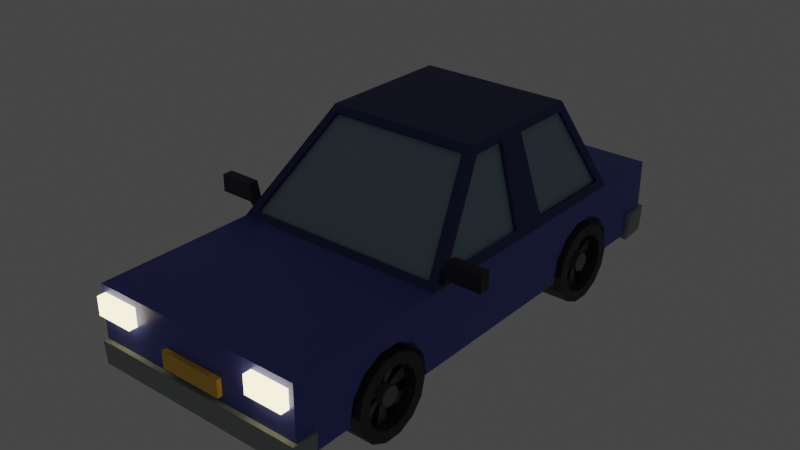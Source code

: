 # Source: car.blend  (saved by Blender 3.3.6; exported with 4.5.12 LTS)
import bpy
from mathutils import Matrix  # noqa: F401  (used for matrix-valued properties, if any)

bpy.ops.wm.read_factory_settings(use_empty=True)
scene = bpy.context.scene
scene.name = 'Scene'

# ---- collections
col_collection = bpy.data.collections.new('Collection'); scene.collection.children.link(col_collection)

# ---- materials (node trees are filled in below, after node groups)
mat_car = bpy.data.materials.new('Car')
mat_car.alpha_threshold = 0.0
mat_car.use_transparent_shadow = False
mat_car.line_color = (0.0, 0.0, 0.0, 1.0)
mat_windows = bpy.data.materials.new('Windows')
mat_windows.surface_render_method = 'BLENDED'
mat_windows.blend_method = 'BLEND'
mat_windows.use_transparent_shadow = False
mat_roof = bpy.data.materials.new('Roof')
mat_roof.use_transparent_shadow = False
mat_bumper = bpy.data.materials.new('Bumper')
mat_bumper.use_transparent_shadow = False
mat_tire_001 = bpy.data.materials.new('Tire.001')
mat_tire_001.use_transparent_shadow = False
mat_wheel = bpy.data.materials.new('wheel')
mat_wheel.use_transparent_shadow = False
mat_tire = bpy.data.materials.new('Tire')
mat_tire.use_transparent_shadow = False
mat_lights = bpy.data.materials.new('Lights')
mat_lights.use_transparent_shadow = False
mat_lights2 = bpy.data.materials.new('lights2')
mat_lights2.use_transparent_shadow = False
mat_mirror = bpy.data.materials.new('mirror')
mat_mirror.use_transparent_shadow = False
mat_plate = bpy.data.materials.new('Plate')
mat_plate.use_transparent_shadow = False

# ---- material node trees
mat_car.use_nodes = True; mat_car.node_tree.nodes.clear()
_N = mat_car.node_tree.nodes; _L = mat_car.node_tree.links
n0 = _N.new('ShaderNodeOutputMaterial'); n0.name = 'Material Output'; n0.location = (300, 300)
n1 = _N.new('ShaderNodeBsdfPrincipled'); n1.name = 'Principled BSDF'; n1.location = (10, 300)
n1.distribution = 'GGX'
n1.subsurface_method = 'BURLEY'
n1.inputs[0].default_value = (0.07773, 0.104, 0.4698, 1.0)
n1.inputs[1].default_value = 0.2105
n1.inputs[2].default_value = 0.4
n1.inputs[3].default_value = 1.45
n1.inputs[24].default_value = 0.04298
n1.inputs[27].default_value = (0.0, 0.0, 0.0, 1.0)
n1.inputs[28].default_value = 1.0
_L.new(n1.outputs[0], n0.inputs[0])
n0.is_active_output = True
mat_windows.use_nodes = True; mat_windows.node_tree.nodes.clear()
_N = mat_windows.node_tree.nodes; _L = mat_windows.node_tree.links
n0 = _N.new('ShaderNodeBsdfPrincipled'); n0.name = 'Principled BSDF'; n0.location = (10, 300)
n0.distribution = 'GGX'
n0.subsurface_method = 'BURLEY'
n0.inputs[0].default_value = (0.279, 0.4029, 0.483, 1.0)
n0.inputs[2].default_value = 0.443
n0.inputs[3].default_value = 1.45
n0.inputs[4].default_value = 0.9912
n0.inputs[24].default_value = 0.06316
n0.inputs[27].default_value = (0.0, 0.0, 0.0, 1.0)
n0.inputs[28].default_value = 1.0
n1 = _N.new('ShaderNodeOutputMaterial'); n1.name = 'Material Output'; n1.location = (300, 300)
_L.new(n0.outputs[0], n1.inputs[0])
n1.is_active_output = True
mat_roof.use_nodes = True; mat_roof.node_tree.nodes.clear()
_N = mat_roof.node_tree.nodes; _L = mat_roof.node_tree.links
n0 = _N.new('ShaderNodeBsdfPrincipled'); n0.name = 'Principled BSDF'; n0.location = (10, 300)
n0.distribution = 'GGX'
n0.subsurface_method = 'BURLEY'
n0.inputs[0].default_value = (0.03234, 0.03986, 0.1788, 1.0)
n0.inputs[3].default_value = 1.45
n0.inputs[27].default_value = (0.0, 0.0, 0.0, 1.0)
n0.inputs[28].default_value = 1.0
n1 = _N.new('ShaderNodeOutputMaterial'); n1.name = 'Material Output'; n1.location = (300, 300)
_L.new(n0.outputs[0], n1.inputs[0])
n1.is_active_output = True
mat_bumper.use_nodes = True; mat_bumper.node_tree.nodes.clear()
_N = mat_bumper.node_tree.nodes; _L = mat_bumper.node_tree.links
n0 = _N.new('ShaderNodeBsdfPrincipled'); n0.name = 'Principled BSDF'; n0.location = (10, 300)
n0.distribution = 'GGX'
n0.subsurface_method = 'BURLEY'
n0.inputs[0].default_value = (0.3275, 0.3572, 0.355, 1.0)
n0.inputs[3].default_value = 1.45
n0.inputs[27].default_value = (0.0, 0.0, 0.0, 1.0)
n0.inputs[28].default_value = 1.0
n1 = _N.new('ShaderNodeOutputMaterial'); n1.name = 'Material Output'; n1.location = (300, 300)
_L.new(n0.outputs[0], n1.inputs[0])
n1.is_active_output = True
mat_tire_001.use_nodes = True; mat_tire_001.node_tree.nodes.clear()
_N = mat_tire_001.node_tree.nodes; _L = mat_tire_001.node_tree.links
n0 = _N.new('ShaderNodeBsdfPrincipled'); n0.name = 'Principled BSDF'; n0.location = (10, 300)
n0.distribution = 'GGX'
n0.subsurface_method = 'BURLEY'
n0.inputs[0].default_value = (0.03434, 0.03434, 0.03689, 1.0)
n0.inputs[3].default_value = 1.45
n0.inputs[27].default_value = (0.0, 0.0, 0.0, 1.0)
n0.inputs[28].default_value = 1.0
n1 = _N.new('ShaderNodeOutputMaterial'); n1.name = 'Material Output'; n1.location = (300, 300)
_L.new(n0.outputs[0], n1.inputs[0])
n1.is_active_output = True
mat_wheel.use_nodes = True; mat_wheel.node_tree.nodes.clear()
_N = mat_wheel.node_tree.nodes; _L = mat_wheel.node_tree.links
n0 = _N.new('ShaderNodeBsdfPrincipled'); n0.name = 'Principled BSDF'; n0.location = (10, 300)
n0.distribution = 'GGX'
n0.subsurface_method = 'BURLEY'
n0.inputs[0].default_value = (0.2086, 0.2086, 0.2086, 1.0)
n0.inputs[1].default_value = 0.4123
n0.inputs[3].default_value = 1.45
n0.inputs[27].default_value = (0.0, 0.0, 0.0, 1.0)
n0.inputs[28].default_value = 1.0
n1 = _N.new('ShaderNodeOutputMaterial'); n1.name = 'Material Output'; n1.location = (300, 300)
_L.new(n0.outputs[0], n1.inputs[0])
n1.is_active_output = True
mat_tire.use_nodes = True; mat_tire.node_tree.nodes.clear()
_N = mat_tire.node_tree.nodes; _L = mat_tire.node_tree.links
n0 = _N.new('ShaderNodeBsdfPrincipled'); n0.name = 'Principled BSDF'; n0.location = (10, 300)
n0.distribution = 'GGX'
n0.subsurface_method = 'BURLEY'
n0.inputs[0].default_value = (0.03434, 0.03434, 0.03689, 1.0)
n0.inputs[3].default_value = 1.45
n0.inputs[27].default_value = (0.0, 0.0, 0.0, 1.0)
n0.inputs[28].default_value = 1.0
n1 = _N.new('ShaderNodeOutputMaterial'); n1.name = 'Material Output'; n1.location = (300, 300)
_L.new(n0.outputs[0], n1.inputs[0])
n1.is_active_output = True
mat_lights.use_nodes = True; mat_lights.node_tree.nodes.clear()
_N = mat_lights.node_tree.nodes; _L = mat_lights.node_tree.links
n0 = _N.new('ShaderNodeOutputMaterial'); n0.name = 'Material Output'; n0.location = (300, 300)
n1 = _N.new('ShaderNodeEmission'); n1.name = 'Emission'; n1.location = (10, 300)
n1.inputs[0].default_value = (1.0, 0.8303, 0.4273, 1.0)
n1.inputs[1].default_value = 4.0
_L.new(n1.outputs[0], n0.inputs[0])
n0.is_active_output = True
mat_lights2.use_nodes = True; mat_lights2.node_tree.nodes.clear()
_N = mat_lights2.node_tree.nodes; _L = mat_lights2.node_tree.links
n0 = _N.new('ShaderNodeBsdfPrincipled'); n0.name = 'Principled BSDF'; n0.location = (10, 300)
n0.distribution = 'GGX'
n0.subsurface_method = 'BURLEY'
n0.inputs[0].default_value = (0.8, 0.1797, 0.03852, 1.0)
n0.inputs[3].default_value = 1.45
n0.inputs[27].default_value = (0.0, 0.0, 0.0, 1.0)
n0.inputs[28].default_value = 1.0
n1 = _N.new('ShaderNodeOutputMaterial'); n1.name = 'Material Output'; n1.location = (300, 300)
_L.new(n0.outputs[0], n1.inputs[0])
n1.is_active_output = True
mat_mirror.use_nodes = True; mat_mirror.node_tree.nodes.clear()
_N = mat_mirror.node_tree.nodes; _L = mat_mirror.node_tree.links
n0 = _N.new('ShaderNodeBsdfPrincipled'); n0.name = 'Principled BSDF'; n0.location = (10, 300)
n0.distribution = 'GGX'
n0.subsurface_method = 'BURLEY'
n0.inputs[0].default_value = (0.02816, 0.02841, 0.05177, 1.0)
n0.inputs[3].default_value = 1.45
n0.inputs[27].default_value = (0.0, 0.0, 0.0, 1.0)
n0.inputs[28].default_value = 1.0
n1 = _N.new('ShaderNodeOutputMaterial'); n1.name = 'Material Output'; n1.location = (300, 300)
_L.new(n0.outputs[0], n1.inputs[0])
n1.is_active_output = True
mat_plate.use_nodes = True; mat_plate.node_tree.nodes.clear()
_N = mat_plate.node_tree.nodes; _L = mat_plate.node_tree.links
n0 = _N.new('ShaderNodeBsdfPrincipled'); n0.name = 'Principled BSDF'; n0.location = (10, 300)
n0.distribution = 'GGX'
n0.subsurface_method = 'BURLEY'
n0.inputs[0].default_value = (1.0, 0.5742, 0.06815, 1.0)
n0.inputs[3].default_value = 1.45
n0.inputs[27].default_value = (0.0, 0.0, 0.0, 1.0)
n0.inputs[28].default_value = 1.0
n1 = _N.new('ShaderNodeOutputMaterial'); n1.name = 'Material Output'; n1.location = (300, 300)
_L.new(n0.outputs[0], n1.inputs[0])
n1.is_active_output = True

# ---- world
world_world = bpy.data.worlds.new('World'); scene.world = world_world
world_world.use_nodes = True; world_world.node_tree.nodes.clear()
_N = world_world.node_tree.nodes; _L = world_world.node_tree.links
n0 = _N.new('ShaderNodeOutputWorld'); n0.name = 'World Output'; n0.location = (300, 300)
n1 = _N.new('ShaderNodeBackground'); n1.name = 'Background'; n1.location = (10, 300)
n1.inputs[0].default_value = (0.05088, 0.05088, 0.05088, 1.0)
_L.new(n1.outputs[0], n0.inputs[0])
n0.is_active_output = True
world_world.color = (0.05088, 0.05088, 0.05088)
world_world.use_sun_shadow = False
world_world.sun_shadow_jitter_overblur = 0.0

# ---- meshes
me_cube = bpy.data.meshes.new('Cube')
me_cube.from_pydata([(0.5683, 2.027, 0.3794), (0.5683, 1.174, 0.3794), (0.5683, 1.216, 0.5645), (0.5683, 1.335, 0.713), (0.5683, 1.506, 0.7953), (0.5683, 1.696, 0.7953), (0.5683, 1.867, 0.713), (0.5683, 1.985, 0.5645), (-0.5683, 2.027, 0.3794), (-0.5683, 1.174, 0.3794), (-0.5683, 1.216, 0.5645), (-0.5683, 1.335, 0.713), (-0.5683, 1.506, 0.7953), (-0.5683, 1.696, 0.7953), (-0.5683, 1.867, 0.713), (-0.5683, 1.985, 0.5645), (0.5683, -0.5827, 0.3794), (0.5683, -1.436, 0.3794), (0.5683, -1.394, 0.5645), (0.5683, -1.275, 0.713), (0.5683, -1.104, 0.7953), (0.5683, -0.9145, 0.7953), (0.5683, -0.7434, 0.713), (0.5683, -0.625, 0.5645), (-0.5683, -0.5827, 0.3794), (-0.5683, -1.436, 0.3794), (-0.5683, -1.394, 0.5645), (-0.5683, -1.275, 0.713), (-0.5683, -1.104, 0.7953), (-0.5683, -0.9145, 0.7953), (-0.5683, -0.7434, 0.713), (-0.5683, -0.625, 0.5645), (1.0, 1.936, 1.008), (1.0, -1.965, 1.008), (-1.0, 1.936, 1.008), (-1.0, -1.965, 1.008), (-1.0, -0.5008, 0.3421), (1.0, -0.5008, 1.008), (-1.0, -0.5008, 1.008), (1.0, -0.5008, 0.3421), (-1.0, -0.5008, 0.3421), (1.0, -0.5008, 1.008), (-1.0, -0.5008, 1.008), (1.0, -0.5008, 0.3421), (-0.9742, -0.3209, 1.082), (-0.9742, 1.82, 1.082), (0.9742, 1.82, 1.082), (0.9742, -0.3209, 1.082), (-0.7364, 0.3516, 1.76), (-0.7364, 1.531, 1.76), (0.7364, 1.531, 1.76), (0.7364, 0.3516, 1.76), (-1.008, 2.65, 0.2978), (1.008, 2.65, 0.2978), (1.0, 2.606, 1.008), (-1.0, 2.606, 1.008), (-1.0, 0.6678, 1.008), (-1.0, 0.8568, 1.008), (1.0, 0.6678, 0.3421), (1.0, 0.8568, 0.3421), (-1.0, 0.8568, 0.3421), (-1.0, 0.6678, 0.3421), (1.0, 0.8568, 1.008), (1.0, 0.6678, 1.008), (-0.9742, 0.5982, 1.082), (-0.9742, 0.9356, 1.082), (0.9742, 0.9356, 1.082), (0.9742, 0.5982, 1.082), (-0.7364, 0.68, 1.76), (-0.7364, 0.9428, 1.76), (0.7364, 0.9428, 1.76), (0.7364, 0.68, 1.76), (-1.0, 0.8568, 1.008), (-0.8995, 1.907, 1.075), (1.0, 0.6678, 1.008), (0.9063, -0.4492, 1.06), (-0.7106, 0.8656, 1.834), (-0.6573, 1.612, 1.766), (0.7106, 0.7674, 1.834), (0.6534, 0.2662, 1.782), (-0.9063, -0.4492, 1.06), (-0.6534, 0.2662, 1.782), (0.6573, 1.612, 1.766), (0.8995, 1.907, 1.075), (-1.0, 0.6678, 1.008), (1.0, 0.8568, 1.008), (-0.7106, 0.7674, 1.834), (0.7106, 0.8656, 1.834), (-1.0, 1.936, 1.008), (1.0, 1.936, 1.008), (-1.0, -0.5008, 1.008), (1.0, -0.5008, 1.008), (-0.7106, 1.583, 1.834), (0.7106, 1.583, 1.834), (-0.7106, 0.3178, 1.834), (0.7106, 0.3178, 1.834), (-0.9409, 0.9356, 1.07), (-0.9409, 1.82, 1.07), (0.9409, 0.5982, 1.07), (0.9409, -0.3209, 1.07), (-0.7031, 0.9428, 1.748), (-0.7031, 1.531, 1.748), (0.7031, 0.68, 1.748), (0.7031, 0.3516, 1.748), (-0.9409, -0.3209, 1.07), (-0.7031, 0.3516, 1.748), (0.7031, 1.531, 1.748), (0.9409, 1.82, 1.07), (-0.9409, 0.5982, 1.07), (0.9409, 0.9356, 1.07), (-0.7031, 0.68, 1.748), (0.7031, 0.9428, 1.748), (-0.8995, 1.875, 1.062), (0.8995, 1.875, 1.062), (-0.9063, -0.4242, 1.035), (0.9063, -0.4242, 1.035), (-0.6573, 1.58, 1.752), (0.6573, 1.58, 1.752), (-0.6534, 0.2913, 1.757), (0.6534, 0.2913, 1.757), (-1.0, -1.779, 0.3421), (1.0, -1.779, 1.008), (-1.0, -1.779, 1.008), (1.0, -1.779, 0.3421), (-1.0, -1.965, 0.525), (1.0, -1.965, 0.525), (-1.0, -1.779, 0.525), (1.0, -1.779, 0.525), (-1.012, -1.783, 0.3018), (-1.004, -1.997, 0.3096), (1.012, -2.005, 0.5216), (1.004, -1.997, 0.3096), (1.012, -1.783, 0.3018), (-1.029, -1.783, 0.5216), (1.029, -1.783, 0.5216), (-1.012, -2.005, 0.5216), (1.0, 2.606, 0.5519), (-1.0, 2.606, 0.5519), (1.0, 0.8568, 0.5519), (1.0, 0.6678, 0.5519), (-1.0, 0.6678, 0.5519), (-1.0, 0.8568, 0.5519), (1.0, 2.389, 0.3421), (1.0, 2.389, 1.008), (-1.0, 2.389, 1.008), (-1.0, 2.389, 0.3421), (-1.0, 2.389, 0.5519), (1.0, 2.389, 0.5519), (1.0, 2.606, 0.5519), (-1.0, 2.606, 0.5519), (1.0, 2.389, 0.3421), (-1.0, 2.389, 0.5519), (1.0, 2.389, 0.5519), (-1.0, 2.389, 0.3421), (1.019, 2.661, 0.5467), (-1.019, 2.661, 0.5467), (1.019, 2.394, 0.2872), (-1.043, 2.394, 0.5467), (1.043, 2.394, 0.5467), (-1.019, 2.394, 0.2872), (1.0, -1.394, 0.5645), (1.0, -1.436, 0.3794), (1.0, -1.428, 0.3421), (0.5683, -1.428, 0.3421), (1.0, -0.625, 0.5645), (1.0, -0.5827, 0.3794), (1.0, -0.5912, 0.3421), (0.5683, -0.5912, 0.3421), (1.0, -1.275, 0.713), (1.0, -1.104, 0.7953), (1.0, -0.7434, 0.713), (1.0, -0.9145, 0.7953), (-1.0, -0.625, 0.5645), (-1.0, -0.5827, 0.3794), (-0.5683, -0.5912, 0.3421), (-1.0, -0.7434, 0.713), (-1.0, -0.5912, 0.3421), (-1.0, -0.9145, 0.7953), (-1.0, -1.104, 0.7953), (-0.5683, -1.428, 0.3421), (-1.0, -1.275, 0.713), (-1.0, -1.428, 0.3421), (-1.0, -1.436, 0.3794), (-1.0, -1.394, 0.5645), (1.0, 1.216, 0.5645), (1.0, 1.213, 0.5519), (1.0, 1.174, 0.3794), (1.0, 1.183, 0.3421), (0.5683, 1.183, 0.3421), (1.0, 1.936, 0.6262), (1.0, 1.985, 0.5645), (1.0, 1.988, 0.5519), (1.0, 2.027, 0.3794), (1.0, 2.019, 0.3421), (0.5683, 2.019, 0.3421), (1.0, 1.335, 0.713), (1.0, 1.506, 0.7953), (1.0, 1.867, 0.713), (1.0, 1.696, 0.7953), (0.5683, 1.936, 0.3421), (-1.0, 1.988, 0.5519), (-1.0, 1.985, 0.5645), (-1.0, 2.027, 0.3794), (-0.5683, 1.936, 0.3421), (-0.5683, 2.019, 0.3421), (-1.0, 1.936, 0.6262), (-1.0, 2.019, 0.3421), (-1.0, 1.867, 0.713), (-1.0, 1.696, 0.7953), (-1.0, 1.506, 0.7953), (-0.5683, 1.183, 0.3421), (-1.0, 1.335, 0.713), (-1.0, 1.183, 0.3421), (-1.0, 1.174, 0.3794), (-1.0, 1.216, 0.5645), (-1.0, 1.213, 0.5519), (0.6191, -0.6417, 0.3794), (1.035, -0.7437, 0.3794), (0.6191, -0.6781, 0.2198), (1.035, -0.77, 0.2641), (0.6191, -0.7801, 0.09187), (1.035, -0.8437, 0.1716), (0.6191, -0.9276, 0.02086), (1.035, -0.9503, 0.1203), (0.6191, -1.091, 0.02086), (1.035, -1.069, 0.1203), (0.6191, -1.239, 0.09187), (1.035, -1.175, 0.1716), (0.6191, -1.341, 0.2198), (1.035, -1.249, 0.2641), (0.6191, -1.377, 0.3794), (1.035, -1.275, 0.3794), (0.6191, -1.341, 0.5389), (1.035, -1.249, 0.4947), (0.6191, -1.239, 0.6669), (1.035, -1.175, 0.5871), (0.6191, -1.091, 0.7379), (1.035, -1.069, 0.6384), (0.6191, -0.9276, 0.7379), (1.035, -0.9503, 0.6384), (0.6191, -0.7801, 0.6669), (1.035, -0.8437, 0.5871), (0.6191, -0.6781, 0.5389), (1.035, -0.77, 0.4947), (1.035, -0.6781, 0.2198), (1.035, -0.6417, 0.3794), (1.035, -0.7801, 0.09187), (1.035, -0.9276, 0.02086), (1.035, -1.091, 0.02086), (1.035, -1.239, 0.09187), (1.035, -1.341, 0.2198), (1.035, -1.377, 0.3794), (1.035, -1.341, 0.5389), (1.035, -1.239, 0.6669), (1.035, -1.091, 0.7379), (1.035, -0.9276, 0.7379), (1.035, -0.7801, 0.6669), (1.035, -0.6781, 0.5389), (0.9299, -0.9317, 0.3419), (0.9299, -0.9231, 0.3794), (0.9299, -0.9556, 0.3119), (0.9299, -0.9902, 0.2953), (0.9299, -1.029, 0.2953), (0.9299, -1.063, 0.3119), (0.9299, -1.087, 0.3419), (0.9299, -1.096, 0.3794), (0.9299, -1.087, 0.4168), (0.9299, -1.063, 0.4468), (0.9299, -1.029, 0.4635), (0.9299, -0.9902, 0.4635), (0.9299, -0.9556, 0.4468), (0.9299, -0.9317, 0.4168), (0.9299, -0.77, 0.2641), (0.9299, -0.7437, 0.3794), (0.9299, -0.8437, 0.1716), (0.9299, -0.9503, 0.1203), (0.9299, -1.069, 0.1203), (0.9299, -1.175, 0.1716), (0.9299, -1.249, 0.2641), (0.9299, -1.275, 0.3794), (0.9299, -1.249, 0.4947), (0.9299, -1.175, 0.5871), (0.9299, -1.069, 0.6384), (0.9299, -0.9503, 0.6384), (0.9299, -0.8437, 0.5871), (0.9299, -0.77, 0.4947), (1.008, -0.9317, 0.3419), (1.008, -0.9231, 0.3794), (1.008, -0.9556, 0.3119), (1.008, -0.9902, 0.2953), (1.008, -1.029, 0.2953), (1.008, -1.063, 0.3119), (1.008, -1.087, 0.3419), (1.008, -1.096, 0.3794), (1.008, -1.087, 0.4168), (1.008, -1.063, 0.4468), (1.008, -1.029, 0.4635), (1.008, -0.9902, 0.4635), (1.008, -0.9556, 0.4468), (1.008, -0.9317, 0.4168), (0.886, -0.77, 0.2641), (0.886, -0.7437, 0.3794), (0.886, -0.9503, 0.1203), (0.886, -0.8437, 0.1716), (0.886, -1.175, 0.1716), (0.886, -1.069, 0.1203), (0.886, -1.275, 0.3794), (0.886, -1.249, 0.2641), (0.886, -1.175, 0.5871), (0.886, -1.249, 0.4947), (0.886, -0.9503, 0.6384), (0.886, -1.069, 0.6384), (0.886, -0.77, 0.4947), (0.886, -0.8437, 0.5871), (0.886, -0.9317, 0.3419), (0.886, -0.9231, 0.3794), (0.886, -0.9902, 0.2953), (0.886, -0.9556, 0.3119), (0.886, -1.063, 0.3119), (0.886, -1.029, 0.2953), (0.886, -1.096, 0.3794), (0.886, -1.087, 0.3419), (0.886, -1.063, 0.4468), (0.886, -1.087, 0.4168), (0.886, -0.9902, 0.4635), (0.886, -1.029, 0.4635), (0.886, -0.9317, 0.4168), (0.886, -0.9556, 0.4468), (-0.6191, -0.6417, 0.3794), (-1.035, -0.7437, 0.3794), (-0.6191, -0.6781, 0.2198), (-1.035, -0.77, 0.2641), (-0.6191, -0.7801, 0.09187), (-1.035, -0.8437, 0.1716), (-0.6191, -0.9276, 0.02086), (-1.035, -0.9503, 0.1203), (-0.6191, -1.091, 0.02086), (-1.035, -1.069, 0.1203), (-0.6191, -1.239, 0.09187), (-1.035, -1.175, 0.1716), (-0.6191, -1.341, 0.2198), (-1.035, -1.249, 0.2641), (-0.6191, -1.377, 0.3794), (-1.035, -1.275, 0.3794), (-0.6191, -1.341, 0.5389), (-1.035, -1.249, 0.4947), (-0.6191, -1.239, 0.6669), (-1.035, -1.175, 0.5871), (-0.6191, -1.091, 0.7379), (-1.035, -1.069, 0.6384), (-0.6191, -0.9276, 0.7379), (-1.035, -0.9503, 0.6384), (-0.6191, -0.7801, 0.6669), (-1.035, -0.8437, 0.5871), (-0.6191, -0.6781, 0.5389), (-1.035, -0.77, 0.4947), (-1.035, -0.6781, 0.2198), (-1.035, -0.6417, 0.3794), (-1.035, -0.7801, 0.09187), (-1.035, -0.9276, 0.02086), (-1.035, -1.091, 0.02086), (-1.035, -1.239, 0.09187), (-1.035, -1.341, 0.2198), (-1.035, -1.377, 0.3794), (-1.035, -1.341, 0.5389), (-1.035, -1.239, 0.6669), (-1.035, -1.091, 0.7379), (-1.035, -0.9276, 0.7379), (-1.035, -0.7801, 0.6669), (-1.035, -0.6781, 0.5389), (-0.9299, -0.9317, 0.3419), (-0.9299, -0.9231, 0.3794), (-0.9299, -0.9556, 0.3119), (-0.9299, -0.9902, 0.2953), (-0.9299, -1.029, 0.2953), (-0.9299, -1.063, 0.3119), (-0.9299, -1.087, 0.3419), (-0.9299, -1.096, 0.3794), (-0.9299, -1.087, 0.4168), (-0.9299, -1.063, 0.4468), (-0.9299, -1.029, 0.4635), (-0.9299, -0.9902, 0.4635), (-0.9299, -0.9556, 0.4468), (-0.9299, -0.9317, 0.4168), (-0.9299, -0.77, 0.2641), (-0.9299, -0.7437, 0.3794), (-0.9299, -0.8437, 0.1716), (-0.9299, -0.9503, 0.1203), (-0.9299, -1.069, 0.1203), (-0.9299, -1.175, 0.1716), (-0.9299, -1.249, 0.2641), (-0.9299, -1.275, 0.3794), (-0.9299, -1.249, 0.4947), (-0.9299, -1.175, 0.5871), (-0.9299, -1.069, 0.6384), (-0.9299, -0.9503, 0.6384), (-0.9299, -0.8437, 0.5871), (-0.9299, -0.77, 0.4947), (-1.008, -0.9317, 0.3419), (-1.008, -0.9231, 0.3794), (-1.008, -0.9556, 0.3119), (-1.008, -0.9902, 0.2953), (-1.008, -1.029, 0.2953), (-1.008, -1.063, 0.3119), (-1.008, -1.087, 0.3419), (-1.008, -1.096, 0.3794), (-1.008, -1.087, 0.4168), (-1.008, -1.063, 0.4468), (-1.008, -1.029, 0.4635), (-1.008, -0.9902, 0.4635), (-1.008, -0.9556, 0.4468), (-1.008, -0.9317, 0.4168), (-0.886, -0.77, 0.2641), (-0.886, -0.7437, 0.3794), (-0.886, -0.9503, 0.1203), (-0.886, -0.8437, 0.1716), (-0.886, -1.175, 0.1716), (-0.886, -1.069, 0.1203), (-0.886, -1.275, 0.3794), (-0.886, -1.249, 0.2641), (-0.886, -1.175, 0.5871), (-0.886, -1.249, 0.4947), (-0.886, -0.9503, 0.6384), (-0.886, -1.069, 0.6384), (-0.886, -0.77, 0.4947), (-0.886, -0.8437, 0.5871), (-0.886, -0.9317, 0.3419), (-0.886, -0.9231, 0.3794), (-0.886, -0.9902, 0.2953), (-0.886, -0.9556, 0.3119), (-0.886, -1.063, 0.3119), (-0.886, -1.029, 0.2953), (-0.886, -1.096, 0.3794), (-0.886, -1.087, 0.3419), (-0.886, -1.063, 0.4468), (-0.886, -1.087, 0.4168), (-0.886, -0.9902, 0.4635), (-0.886, -1.029, 0.4635), (-0.886, -0.9317, 0.4168), (-0.886, -0.9556, 0.4468), (0.6191, 1.969, 0.3794), (1.035, 1.866, 0.3794), (0.6191, 1.932, 0.2198), (1.035, 1.84, 0.2641), (0.6191, 1.83, 0.09187), (1.035, 1.766, 0.1716), (0.6191, 1.683, 0.02086), (1.035, 1.66, 0.1203), (0.6191, 1.519, 0.02086), (1.035, 1.542, 0.1203), (0.6191, 1.372, 0.09187), (1.035, 1.435, 0.1716), (0.6191, 1.269, 0.2198), (1.035, 1.361, 0.2641), (0.6191, 1.233, 0.3794), (1.035, 1.335, 0.3794), (0.6191, 1.269, 0.5389), (1.035, 1.361, 0.4947), (0.6191, 1.372, 0.6669), (1.035, 1.435, 0.5871), (0.6191, 1.519, 0.7379), (1.035, 1.542, 0.6384), (0.6191, 1.683, 0.7379), (1.035, 1.66, 0.6384), (0.6191, 1.83, 0.6669), (1.035, 1.766, 0.5871), (0.6191, 1.932, 0.5389), (1.035, 1.84, 0.4947), (1.035, 1.932, 0.2198), (1.035, 1.969, 0.3794), (1.035, 1.83, 0.09187), (1.035, 1.683, 0.02086), (1.035, 1.519, 0.02086), (1.035, 1.372, 0.09187), (1.035, 1.269, 0.2198), (1.035, 1.233, 0.3794), (1.035, 1.269, 0.5389), (1.035, 1.372, 0.6669), (1.035, 1.519, 0.7379), (1.035, 1.683, 0.7379), (1.035, 1.83, 0.6669), (1.035, 1.932, 0.5389), (0.9299, 1.679, 0.3419), (0.9299, 1.687, 0.3794), (0.9299, 1.655, 0.3119), (0.9299, 1.62, 0.2953), (0.9299, 1.582, 0.2953), (0.9299, 1.547, 0.3119), (0.9299, 1.523, 0.3419), (0.9299, 1.515, 0.3794), (0.9299, 1.523, 0.4168), (0.9299, 1.547, 0.4468), (0.9299, 1.582, 0.4635), (0.9299, 1.62, 0.4635), (0.9299, 1.655, 0.4468), (0.9299, 1.679, 0.4168), (0.9299, 1.84, 0.2641), (0.9299, 1.866, 0.3794), (0.9299, 1.766, 0.1716), (0.9299, 1.66, 0.1203), (0.9299, 1.542, 0.1203), (0.9299, 1.435, 0.1716), (0.9299, 1.361, 0.2641), (0.9299, 1.335, 0.3794), (0.9299, 1.361, 0.4947), (0.9299, 1.435, 0.5871), (0.9299, 1.542, 0.6384), (0.9299, 1.66, 0.6384), (0.9299, 1.766, 0.5871), (0.9299, 1.84, 0.4947), (1.008, 1.679, 0.3419), (1.008, 1.687, 0.3794), (1.008, 1.655, 0.3119), (1.008, 1.62, 0.2953), (1.008, 1.582, 0.2953), (1.008, 1.547, 0.3119), (1.008, 1.523, 0.3419), (1.008, 1.515, 0.3794), (1.008, 1.523, 0.4168), (1.008, 1.547, 0.4468), (1.008, 1.582, 0.4635), (1.008, 1.62, 0.4635), (1.008, 1.655, 0.4468), (1.008, 1.679, 0.4168), (0.886, 1.84, 0.2641), (0.886, 1.866, 0.3794), (0.886, 1.66, 0.1203), (0.886, 1.766, 0.1716), (0.886, 1.435, 0.1716), (0.886, 1.542, 0.1203), (0.886, 1.335, 0.3794), (0.886, 1.361, 0.2641), (0.886, 1.435, 0.5871), (0.886, 1.361, 0.4947), (0.886, 1.66, 0.6384), (0.886, 1.542, 0.6384), (0.886, 1.84, 0.4947), (0.886, 1.766, 0.5871), (0.886, 1.679, 0.3419), (0.886, 1.687, 0.3794), (0.886, 1.62, 0.2953), (0.886, 1.655, 0.3119), (0.886, 1.547, 0.3119), (0.886, 1.582, 0.2953), (0.886, 1.515, 0.3794), (0.886, 1.523, 0.3419), (0.886, 1.547, 0.4468), (0.886, 1.523, 0.4168), (0.886, 1.62, 0.4635), (0.886, 1.582, 0.4635), (0.886, 1.679, 0.4168), (0.886, 1.655, 0.4468), (-0.6191, 1.969, 0.3794), (-1.035, 1.866, 0.3794), (-0.6191, 1.932, 0.2198), (-1.035, 1.84, 0.2641), (-0.6191, 1.83, 0.09187), (-1.035, 1.766, 0.1716), (-0.6191, 1.683, 0.02086), (-1.035, 1.66, 0.1203), (-0.6191, 1.519, 0.02086), (-1.035, 1.542, 0.1203), (-0.6191, 1.372, 0.09187), (-1.035, 1.435, 0.1716), (-0.6191, 1.269, 0.2198), (-1.035, 1.361, 0.2641), (-0.6191, 1.233, 0.3794), (-1.035, 1.335, 0.3794), (-0.6191, 1.269, 0.5389), (-1.035, 1.361, 0.4947), (-0.6191, 1.372, 0.6669), (-1.035, 1.435, 0.5871), (-0.6191, 1.519, 0.7379), (-1.035, 1.542, 0.6384), (-0.6191, 1.683, 0.7379), (-1.035, 1.66, 0.6384), (-0.6191, 1.83, 0.6669), (-1.035, 1.766, 0.5871), (-0.6191, 1.932, 0.5389), (-1.035, 1.84, 0.4947), (-1.035, 1.932, 0.2198), (-1.035, 1.969, 0.3794), (-1.035, 1.83, 0.09187), (-1.035, 1.683, 0.02086), (-1.035, 1.519, 0.02086), (-1.035, 1.372, 0.09187), (-1.035, 1.269, 0.2198), (-1.035, 1.233, 0.3794), (-1.035, 1.269, 0.5389), (-1.035, 1.372, 0.6669), (-1.035, 1.519, 0.7379), (-1.035, 1.683, 0.7379), (-1.035, 1.83, 0.6669), (-1.035, 1.932, 0.5389), (-0.9299, 1.679, 0.3419), (-0.9299, 1.687, 0.3794), (-0.9299, 1.655, 0.3119), (-0.9299, 1.62, 0.2953), (-0.9299, 1.582, 0.2953), (-0.9299, 1.547, 0.3119), (-0.9299, 1.523, 0.3419), (-0.9299, 1.515, 0.3794), (-0.9299, 1.523, 0.4168), (-0.9299, 1.547, 0.4468), (-0.9299, 1.582, 0.4635), (-0.9299, 1.62, 0.4635), (-0.9299, 1.655, 0.4468), (-0.9299, 1.679, 0.4168), (-0.9299, 1.84, 0.2641), (-0.9299, 1.866, 0.3794), (-0.9299, 1.766, 0.1716), (-0.9299, 1.66, 0.1203), (-0.9299, 1.542, 0.1203), (-0.9299, 1.435, 0.1716), (-0.9299, 1.361, 0.2641), (-0.9299, 1.335, 0.3794), (-0.9299, 1.361, 0.4947), (-0.9299, 1.435, 0.5871), (-0.9299, 1.542, 0.6384), (-0.9299, 1.66, 0.6384), (-0.9299, 1.766, 0.5871), (-0.9299, 1.84, 0.4947), (-1.008, 1.679, 0.3419), (-1.008, 1.687, 0.3794), (-1.008, 1.655, 0.3119), (-1.008, 1.62, 0.2953), (-1.008, 1.582, 0.2953), (-1.008, 1.547, 0.3119), (-1.008, 1.523, 0.3419), (-1.008, 1.515, 0.3794), (-1.008, 1.523, 0.4168), (-1.008, 1.547, 0.4468), (-1.008, 1.582, 0.4635), (-1.008, 1.62, 0.4635), (-1.008, 1.655, 0.4468), (-1.008, 1.679, 0.4168), (-0.886, 1.84, 0.2641), (-0.886, 1.866, 0.3794), (-0.886, 1.66, 0.1203), (-0.886, 1.766, 0.1716), (-0.886, 1.435, 0.1716), (-0.886, 1.542, 0.1203), (-0.886, 1.335, 0.3794), (-0.886, 1.361, 0.2641), (-0.886, 1.435, 0.5871), (-0.886, 1.361, 0.4947), (-0.886, 1.66, 0.6384), (-0.886, 1.542, 0.6384), (-0.886, 1.84, 0.4947), (-0.886, 1.766, 0.5871), (-0.886, 1.679, 0.3419), (-0.886, 1.687, 0.3794), (-0.886, 1.62, 0.2953), (-0.886, 1.655, 0.3119), (-0.886, 1.547, 0.3119), (-0.886, 1.582, 0.2953), (-0.886, 1.515, 0.3794), (-0.886, 1.523, 0.3419), (-0.886, 1.547, 0.4468), (-0.886, 1.523, 0.4168), (-0.886, 1.62, 0.4635), (-0.886, 1.582, 0.4635), (-0.886, 1.679, 0.4168), (-0.886, 1.655, 0.4468), (0.6083, -2.042, 0.7821), (0.6083, -2.042, 0.9481), (0.6083, -1.911, 0.7821), (0.6083, -1.911, 0.9481), (0.9551, -2.042, 0.7821), (0.9551, -2.042, 0.9481), (0.9551, -1.911, 0.7821), (0.9551, -1.911, 0.9481), (0.8548, -1.911, 0.7821), (0.8548, -1.911, 0.9481), (0.8548, -2.042, 0.7821), (0.8548, -2.042, 0.9481), (0.9551, -2.042, 0.7821), (0.9551, -2.042, 0.9481), (0.9551, -1.911, 0.7821), (0.9551, -1.911, 0.9481), (0.6083, -2.042, 0.7821), (0.6083, -2.042, 0.9481), (0.6083, -1.911, 0.7821), (0.6083, -1.911, 0.9481), (0.7087, -1.911, 0.7821), (0.7087, -1.911, 0.9481), (0.7087, -2.042, 0.7821), (0.7087, -2.042, 0.9481), (-0.6083, -2.042, 0.7821), (-0.6083, -2.042, 0.9481), (-0.6083, -1.911, 0.7821), (-0.6083, -1.911, 0.9481), (-0.9551, -2.042, 0.7821), (-0.9551, -2.042, 0.9481), (-0.9551, -1.911, 0.7821), (-0.9551, -1.911, 0.9481), (-0.8548, -1.911, 0.7821), (-0.8548, -1.911, 0.9481), (-0.8548, -2.042, 0.7821), (-0.8548, -2.042, 0.9481), (-0.9551, -2.042, 0.7821), (-0.9551, -2.042, 0.9481), (-0.9551, -1.911, 0.7821), (-0.9551, -1.911, 0.9481), (-0.6083, -2.042, 0.7821), (-0.6083, -2.042, 0.9481), (-0.6083, -1.911, 0.7821), (-0.6083, -1.911, 0.9481), (-0.7087, -1.911, 0.7821), (-0.7087, -1.911, 0.9481), (-0.7087, -2.042, 0.7821), (-0.7087, -2.042, 0.9481), (-0.8715, -1.911, 0.7821), (-0.8715, -2.042, 0.9481), (-0.8715, -1.911, 0.9481), (-0.8715, -2.042, 0.7821), (1.036, -0.4097, 1.093), (1.036, -0.4097, 1.252), (1.036, -0.312, 1.093), (1.036, -0.312, 1.252), (1.351, -0.4097, 1.093), (1.351, -0.4097, 1.252), (1.351, -0.312, 1.093), (1.351, -0.312, 1.252), (0.9534, -0.3372, 0.967), (0.9534, -0.3846, 0.967), (0.9534, -0.3846, 1.044), (0.9534, -0.3372, 1.044), (-1.036, -0.4097, 1.093), (-1.036, -0.4097, 1.252), (-1.036, -0.312, 1.093), (-1.036, -0.312, 1.252), (-1.351, -0.4097, 1.093), (-1.351, -0.4097, 1.252), (-1.351, -0.312, 1.093), (-1.351, -0.312, 1.252), (-0.9534, -0.3372, 0.967), (-0.9534, -0.3846, 0.967), (-0.9534, -0.3846, 1.044), (-0.9534, -0.3372, 1.044), (-0.2901, -2.01, 0.5823), (-0.2901, -2.01, 0.7362), (-0.2901, -1.856, 0.5823), (-0.2901, -1.856, 0.7362), (0.2901, -2.01, 0.5823), (0.2901, -2.01, 0.7362), (0.2901, -1.856, 0.5823), (0.2901, -1.856, 0.7362)], [], [(0, 194, 193, 192), (1, 2, 184, 185, 186), (2, 3, 195, 184), (3, 4, 196, 195), (4, 5, 198, 196), (5, 6, 197, 198), (6, 7, 190, 189, 197), (7, 0, 192, 191, 190), (0, 7, 6, 5, 4, 3, 2, 1, 188, 199, 194), (8, 202, 206, 204), (9, 213, 215, 214, 10), (10, 214, 211, 11), (11, 211, 209, 12), (12, 209, 208, 13), (13, 208, 207, 14), (14, 207, 205, 201, 15), (15, 201, 200, 202, 8), (8, 204, 203, 210, 9, 10, 11, 12, 13, 14, 15), (16, 167, 166, 165), (17, 18, 160, 161), (18, 19, 168, 160), (19, 20, 169, 168), (20, 21, 171, 169), (21, 22, 170, 171), (22, 23, 164, 170), (23, 16, 165, 164), (16, 23, 22, 21, 20, 19, 18, 17, 163, 167), (24, 173, 176, 174), (25, 182, 183, 26), (26, 183, 180, 27), (27, 180, 178, 28), (28, 178, 177, 29), (29, 177, 175, 30), (30, 175, 172, 31), (31, 172, 173, 24), (24, 174, 179, 25, 26, 27, 28, 29, 30, 31), (121, 122, 35, 33), (125, 33, 35, 124), (141, 57, 34, 205, 207, 208, 209, 211, 214, 215), (120, 123, 132, 128), (127, 121, 33, 125), (146, 137, 149, 151), (58, 139, 63, 37, 39), (61, 58, 39, 36), (120, 126, 122, 38, 36, 176, 173, 172, 175, 177, 178, 180, 183, 182, 181), (62, 32, 89, 85), (36, 39, 43, 40), (36, 40, 42, 38), (39, 37, 41, 43), (37, 38, 42, 41), (68, 64, 108, 110), (56, 38, 90, 84), (32, 34, 88, 89), (38, 37, 91, 90), (78, 86, 94, 95), (45, 65, 96, 97), (73, 77, 116, 112), (46, 50, 106, 107), (137, 55, 54, 136), (146, 144, 55, 137), (136, 147, 152, 148), (144, 143, 54, 55), (65, 69, 100, 96), (74, 85, 87, 78), (93, 92, 76, 87), (87, 76, 86, 78), (34, 57, 72, 88), (57, 56, 84, 72), (81, 80, 114, 118), (72, 84, 86, 76), (37, 63, 74, 91), (63, 62, 85, 74), (60, 59, 58, 61), (138, 62, 63, 139), (36, 38, 56, 140, 61), (140, 56, 57, 141), (65, 45, 88, 72), (67, 47, 91, 74), (49, 69, 76, 92), (51, 71, 78, 95), (48, 44, 90, 94), (45, 49, 92, 88), (47, 51, 95, 91), (50, 46, 89, 93), (44, 64, 84, 90), (46, 66, 85, 89), (68, 48, 94, 86), (70, 50, 93, 87), (71, 67, 74, 78), (66, 70, 87, 85), (69, 65, 72, 76), (64, 68, 86, 84), (73, 83, 89, 88), (75, 80, 90, 91), (82, 77, 92, 93), (81, 79, 95, 94), (80, 81, 94, 90), (77, 73, 88, 92), (79, 75, 91, 95), (83, 82, 93, 89), (108, 104, 105, 110), (114, 115, 119, 118), (113, 112, 116, 117), (109, 107, 106, 111), (99, 98, 102, 103), (97, 96, 100, 101), (64, 44, 104, 108), (75, 79, 119, 115), (47, 67, 98, 99), (66, 46, 107, 109), (82, 83, 113, 117), (69, 49, 101, 100), (83, 73, 112, 113), (48, 68, 110, 105), (71, 51, 103, 102), (80, 75, 115, 114), (50, 70, 111, 106), (44, 48, 105, 104), (77, 82, 117, 116), (67, 71, 102, 98), (49, 45, 97, 101), (79, 81, 118, 119), (70, 66, 109, 111), (51, 47, 99, 103), (124, 35, 122, 126), (39, 37, 121, 127, 123, 162, 161, 160, 168, 169, 171, 170, 164, 165, 166), (36, 39, 166, 167, 163, 162, 123, 120, 181, 179, 174, 176), (37, 38, 122, 121), (124, 126, 133, 135), (125, 124, 135, 130), (123, 127, 134, 132), (128, 132, 131, 129), (129, 135, 133, 128), (132, 134, 130, 131), (131, 130, 135, 129), (126, 120, 128, 133), (127, 125, 130, 134), (61, 140, 141, 60), (59, 138, 139, 58), (142, 145, 153, 150), (147, 142, 150, 152), (143, 147, 136, 54), (60, 141, 215, 213, 212), (32, 189, 190, 191, 147, 143), (34, 32, 143, 144), (151, 149, 155, 157), (148, 152, 158, 154), (153, 151, 157, 159), (152, 150, 156, 158), (145, 146, 151, 153), (137, 136, 148, 149), (158, 156, 53, 154), (156, 159, 52, 53), (159, 157, 155, 52), (52, 155, 154, 53), (150, 153, 159, 156), (149, 148, 154, 155), (163, 17, 161, 162), (182, 25, 179, 181), (188, 1, 186, 187), (212, 210, 203, 199, 188, 187, 59, 60), (185, 184, 195, 196, 198, 197, 189, 32, 62, 138), (191, 192, 193, 142, 147), (200, 201, 205, 34, 144, 146), (193, 194, 199, 203, 204, 206, 145, 142), (213, 9, 210, 212), (187, 186, 185, 138, 59), (206, 202, 200, 146, 145), (216, 245, 244, 218), (218, 244, 246, 220), (220, 246, 247, 222), (222, 247, 248, 224), (224, 248, 249, 226), (226, 249, 250, 228), (228, 250, 251, 230), (230, 251, 252, 232), (232, 252, 253, 234), (234, 253, 254, 236), (236, 254, 255, 238), (238, 255, 256, 240), (233, 231, 279, 280), (240, 256, 257, 242), (242, 257, 245, 216), (216, 218, 220, 222, 224, 226, 228, 230, 232, 234, 236, 238, 240, 242), (217, 219, 244, 245), (219, 221, 246, 244), (221, 223, 247, 246), (223, 225, 248, 247), (225, 227, 249, 248), (227, 229, 250, 249), (229, 231, 251, 250), (231, 233, 252, 251), (233, 235, 253, 252), (235, 237, 254, 253), (237, 239, 255, 254), (239, 241, 256, 255), (241, 243, 257, 256), (243, 217, 245, 257), (269, 268, 296, 297), (219, 217, 273, 272), (235, 233, 280, 281), (221, 219, 272, 274), (237, 235, 281, 282), (223, 221, 274, 275), (239, 237, 282, 283), (225, 223, 275, 276), (241, 239, 283, 284), (227, 225, 276, 277), (243, 241, 284, 285), (229, 227, 277, 278), (217, 243, 285, 273), (231, 229, 278, 279), (265, 279, 306, 320), (258, 260, 274, 272), (281, 280, 309, 308), (261, 262, 276, 275), (278, 264, 321, 307), (263, 264, 278, 277), (264, 265, 320, 321), (265, 266, 280, 279), (263, 277, 304, 318), (267, 268, 282, 281), (279, 278, 307, 306), (269, 270, 284, 283), (276, 262, 319, 305), (271, 259, 273, 285), (286, 287, 299, 298, 297, 296, 295, 294, 293, 292, 291, 290, 289, 288), (262, 261, 289, 290), (270, 269, 297, 298), (263, 262, 290, 291), (271, 270, 298, 299), (264, 263, 291, 292), (259, 271, 299, 287), (265, 264, 292, 293), (266, 265, 293, 294), (258, 259, 287, 286), (267, 266, 294, 295), (260, 258, 286, 288), (268, 267, 295, 296), (261, 260, 288, 289), (315, 314, 300, 301), (317, 316, 302, 303), (319, 318, 304, 305), (321, 320, 306, 307), (323, 322, 308, 309), (325, 324, 310, 311), (327, 326, 312, 313), (266, 267, 322, 323), (280, 266, 323, 309), (283, 282, 311, 310), (267, 281, 308, 322), (268, 269, 324, 325), (282, 268, 325, 311), (285, 284, 313, 312), (269, 283, 310, 324), (270, 271, 326, 327), (272, 273, 301, 300), (284, 270, 327, 313), (259, 258, 314, 315), (271, 285, 312, 326), (273, 259, 315, 301), (275, 274, 303, 302), (258, 272, 300, 314), (260, 261, 316, 317), (274, 260, 317, 303), (277, 276, 305, 304), (261, 275, 302, 316), (262, 263, 318, 319), (328, 330, 356, 357), (330, 332, 358, 356), (332, 334, 359, 358), (334, 336, 360, 359), (336, 338, 361, 360), (338, 340, 362, 361), (340, 342, 363, 362), (342, 344, 364, 363), (344, 346, 365, 364), (346, 348, 366, 365), (348, 350, 367, 366), (350, 352, 368, 367), (345, 392, 391, 343), (352, 354, 369, 368), (354, 328, 357, 369), (328, 354, 352, 350, 348, 346, 344, 342, 340, 338, 336, 334, 332, 330), (329, 357, 356, 331), (331, 356, 358, 333), (333, 358, 359, 335), (335, 359, 360, 337), (337, 360, 361, 339), (339, 361, 362, 341), (341, 362, 363, 343), (343, 363, 364, 345), (345, 364, 365, 347), (347, 365, 366, 349), (349, 366, 367, 351), (351, 367, 368, 353), (353, 368, 369, 355), (355, 369, 357, 329), (381, 409, 408, 380), (331, 384, 385, 329), (347, 393, 392, 345), (333, 386, 384, 331), (349, 394, 393, 347), (335, 387, 386, 333), (351, 395, 394, 349), (337, 388, 387, 335), (353, 396, 395, 351), (339, 389, 388, 337), (355, 397, 396, 353), (341, 390, 389, 339), (329, 385, 397, 355), (343, 391, 390, 341), (377, 432, 418, 391), (370, 384, 386, 372), (393, 420, 421, 392), (373, 387, 388, 374), (390, 419, 433, 376), (375, 389, 390, 376), (376, 433, 432, 377), (377, 391, 392, 378), (375, 430, 416, 389), (379, 393, 394, 380), (391, 418, 419, 390), (381, 395, 396, 382), (388, 417, 431, 374), (383, 397, 385, 371), (398, 400, 401, 402, 403, 404, 405, 406, 407, 408, 409, 410, 411, 399), (374, 402, 401, 373), (382, 410, 409, 381), (375, 403, 402, 374), (383, 411, 410, 382), (376, 404, 403, 375), (371, 399, 411, 383), (377, 405, 404, 376), (378, 406, 405, 377), (370, 398, 399, 371), (379, 407, 406, 378), (372, 400, 398, 370), (380, 408, 407, 379), (373, 401, 400, 372), (427, 413, 412, 426), (429, 415, 414, 428), (431, 417, 416, 430), (433, 419, 418, 432), (435, 421, 420, 434), (437, 423, 422, 436), (439, 425, 424, 438), (378, 435, 434, 379), (392, 421, 435, 378), (395, 422, 423, 394), (379, 434, 420, 393), (380, 437, 436, 381), (394, 423, 437, 380), (397, 424, 425, 396), (381, 436, 422, 395), (382, 439, 438, 383), (384, 412, 413, 385), (396, 425, 439, 382), (371, 427, 426, 370), (383, 438, 424, 397), (385, 413, 427, 371), (387, 414, 415, 386), (370, 426, 412, 384), (372, 429, 428, 373), (386, 415, 429, 372), (389, 416, 417, 388), (373, 428, 414, 387), (374, 431, 430, 375), (440, 469, 468, 442), (442, 468, 470, 444), (444, 470, 471, 446), (446, 471, 472, 448), (448, 472, 473, 450), (450, 473, 474, 452), (452, 474, 475, 454), (454, 475, 476, 456), (456, 476, 477, 458), (458, 477, 478, 460), (460, 478, 479, 462), (462, 479, 480, 464), (457, 455, 503, 504), (464, 480, 481, 466), (466, 481, 469, 440), (440, 442, 444, 446, 448, 450, 452, 454, 456, 458, 460, 462, 464, 466), (441, 443, 468, 469), (443, 445, 470, 468), (445, 447, 471, 470), (447, 449, 472, 471), (449, 451, 473, 472), (451, 453, 474, 473), (453, 455, 475, 474), (455, 457, 476, 475), (457, 459, 477, 476), (459, 461, 478, 477), (461, 463, 479, 478), (463, 465, 480, 479), (465, 467, 481, 480), (467, 441, 469, 481), (493, 492, 520, 521), (443, 441, 497, 496), (459, 457, 504, 505), (445, 443, 496, 498), (461, 459, 505, 506), (447, 445, 498, 499), (463, 461, 506, 507), (449, 447, 499, 500), (465, 463, 507, 508), (451, 449, 500, 501), (467, 465, 508, 509), (453, 451, 501, 502), (441, 467, 509, 497), (455, 453, 502, 503), (489, 503, 530, 544), (482, 484, 498, 496), (505, 504, 533, 532), (485, 486, 500, 499), (502, 488, 545, 531), (487, 488, 502, 501), (488, 489, 544, 545), (489, 490, 504, 503), (487, 501, 528, 542), (491, 492, 506, 505), (503, 502, 531, 530), (493, 494, 508, 507), (500, 486, 543, 529), (495, 483, 497, 509), (510, 511, 523, 522, 521, 520, 519, 518, 517, 516, 515, 514, 513, 512), (486, 485, 513, 514), (494, 493, 521, 522), (487, 486, 514, 515), (495, 494, 522, 523), (488, 487, 515, 516), (483, 495, 523, 511), (489, 488, 516, 517), (490, 489, 517, 518), (482, 483, 511, 510), (491, 490, 518, 519), (484, 482, 510, 512), (492, 491, 519, 520), (485, 484, 512, 513), (539, 538, 524, 525), (541, 540, 526, 527), (543, 542, 528, 529), (545, 544, 530, 531), (547, 546, 532, 533), (549, 548, 534, 535), (551, 550, 536, 537), (490, 491, 546, 547), (504, 490, 547, 533), (507, 506, 535, 534), (491, 505, 532, 546), (492, 493, 548, 549), (506, 492, 549, 535), (509, 508, 537, 536), (493, 507, 534, 548), (494, 495, 550, 551), (496, 497, 525, 524), (508, 494, 551, 537), (483, 482, 538, 539), (495, 509, 536, 550), (497, 483, 539, 525), (499, 498, 527, 526), (482, 496, 524, 538), (484, 485, 540, 541), (498, 484, 541, 527), (501, 500, 529, 528), (485, 499, 526, 540), (486, 487, 542, 543), (552, 554, 580, 581), (554, 556, 582, 580), (556, 558, 583, 582), (558, 560, 584, 583), (560, 562, 585, 584), (562, 564, 586, 585), (564, 566, 587, 586), (566, 568, 588, 587), (568, 570, 589, 588), (570, 572, 590, 589), (572, 574, 591, 590), (574, 576, 592, 591), (569, 616, 615, 567), (576, 578, 593, 592), (578, 552, 581, 593), (552, 578, 576, 574, 572, 570, 568, 566, 564, 562, 560, 558, 556, 554), (553, 581, 580, 555), (555, 580, 582, 557), (557, 582, 583, 559), (559, 583, 584, 561), (561, 584, 585, 563), (563, 585, 586, 565), (565, 586, 587, 567), (567, 587, 588, 569), (569, 588, 589, 571), (571, 589, 590, 573), (573, 590, 591, 575), (575, 591, 592, 577), (577, 592, 593, 579), (579, 593, 581, 553), (605, 633, 632, 604), (555, 608, 609, 553), (571, 617, 616, 569), (557, 610, 608, 555), (573, 618, 617, 571), (559, 611, 610, 557), (575, 619, 618, 573), (561, 612, 611, 559), (577, 620, 619, 575), (563, 613, 612, 561), (579, 621, 620, 577), (565, 614, 613, 563), (553, 609, 621, 579), (567, 615, 614, 565), (601, 656, 642, 615), (594, 608, 610, 596), (617, 644, 645, 616), (597, 611, 612, 598), (614, 643, 657, 600), (599, 613, 614, 600), (600, 657, 656, 601), (601, 615, 616, 602), (599, 654, 640, 613), (603, 617, 618, 604), (615, 642, 643, 614), (605, 619, 620, 606), (612, 641, 655, 598), (607, 621, 609, 595), (622, 624, 625, 626, 627, 628, 629, 630, 631, 632, 633, 634, 635, 623), (598, 626, 625, 597), (606, 634, 633, 605), (599, 627, 626, 598), (607, 635, 634, 606), (600, 628, 627, 599), (595, 623, 635, 607), (601, 629, 628, 600), (602, 630, 629, 601), (594, 622, 623, 595), (603, 631, 630, 602), (596, 624, 622, 594), (604, 632, 631, 603), (597, 625, 624, 596), (651, 637, 636, 650), (653, 639, 638, 652), (655, 641, 640, 654), (657, 643, 642, 656), (659, 645, 644, 658), (661, 647, 646, 660), (663, 649, 648, 662), (602, 659, 658, 603), (616, 645, 659, 602), (619, 646, 647, 618), (603, 658, 644, 617), (604, 661, 660, 605), (618, 647, 661, 604), (621, 648, 649, 620), (605, 660, 646, 619), (606, 663, 662, 607), (608, 636, 637, 609), (620, 649, 663, 606), (595, 651, 650, 594), (607, 662, 648, 621), (609, 637, 651, 595), (611, 638, 639, 610), (594, 650, 636, 608), (596, 653, 652, 597), (610, 639, 653, 596), (613, 640, 641, 612), (597, 652, 638, 611), (598, 655, 654, 599), (664, 665, 667, 666), (672, 673, 671, 670), (670, 671, 669, 668), (674, 675, 665, 664), (672, 670, 668, 674), (673, 667, 665, 675), (671, 673, 675, 669), (666, 672, 674, 664), (668, 669, 675, 674), (666, 667, 673, 672), (676, 678, 679, 677), (684, 682, 683, 685), (682, 680, 681, 683), (686, 676, 677, 687), (684, 686, 680, 682), (685, 687, 677, 679), (683, 681, 687, 685), (678, 676, 686, 684), (680, 686, 687, 681), (678, 684, 685, 679), (688, 690, 691, 689), (696, 694, 695, 697), (694, 692, 693, 695), (698, 688, 689, 699), (696, 698, 692, 694), (697, 699, 689, 691), (695, 693, 699, 697), (690, 688, 698, 696), (692, 698, 699, 693), (690, 696, 697, 691), (700, 701, 703, 702), (708, 709, 707, 706), (706, 707, 705, 704), (715, 713, 701, 700), (708, 706, 704, 710), (714, 703, 701, 713), (707, 709, 711, 705), (712, 708, 710, 715), (704, 705, 711, 710), (712, 714, 709, 708), (702, 703, 714, 712), (702, 712, 715, 700), (709, 714, 713, 711), (710, 711, 713, 715), (717, 719, 727, 726), (718, 719, 723, 722), (722, 723, 721, 720), (720, 721, 717, 716), (718, 722, 720, 716), (723, 719, 717, 721), (725, 726, 727, 724), (718, 716, 725, 724), (719, 718, 724, 727), (716, 717, 726, 725), (729, 738, 739, 731), (730, 734, 735, 731), (734, 732, 733, 735), (732, 728, 729, 733), (730, 728, 732, 734), (735, 733, 729, 731), (737, 736, 739, 738), (730, 736, 737, 728), (731, 739, 736, 730), (728, 737, 738, 729), (740, 741, 743, 742), (742, 743, 747, 746), (746, 747, 745, 744), (744, 745, 741, 740), (742, 746, 744, 740), (747, 743, 741, 745)])
me_cube.polygons.foreach_set('material_index', [0, 0, 0, 0, 0, 0, 0, 0, 0, 0, 0, 0, 0, 0, 0, 0, 0, 0, 0, 0, 0, 0, 0, 0, 0, 0, 0, 0, 0, 0, 0, 0, 0, 0, 0, 0, 0, 0, 0, 3, 0, 0, 0, 0, 0, 0, 0, 0, 0, 0, 2, 0, 0, 0, 2, 2, 2, 2, 0, 0, 0, 0, 2, 2, 2, 2, 0, 0, 2, 2, 0, 0, 0, 0, 0, 0, 2, 2, 2, 2, 2, 2, 2, 2, 2, 2, 2, 2, 2, 2, 2, 2, 2, 2, 2, 2, 2, 2, 2, 2, 1, 1, 1, 1, 1, 1, 2, 2, 0, 2, 2, 2, 2, 2, 2, 2, 2, 2, 2, 2, 2, 2, 2, 2, 0, 0, 0, 0, 3, 3, 3, 3, 3, 3, 3, 0, 3, 0, 0, 0, 0, 0, 0, 0, 0, 3, 3, 3, 3, 0, 0, 3, 3, 3, 3, 3, 3, 0, 0, 0, 0, 0, 0, 0, 0, 0, 0, 0, 4, 4, 4, 4, 4, 4, 4, 4, 4, 4, 4, 4, 4, 4, 4, 4, 4, 4, 4, 4, 4, 4, 4, 4, 4, 4, 4, 4, 4, 4, 5, 4, 4, 4, 4, 4, 4, 4, 4, 4, 4, 4, 4, 4, 4, 5, 4, 5, 4, 5, 4, 5, 4, 5, 4, 5, 4, 5, 5, 5, 5, 5, 5, 5, 5, 5, 5, 5, 5, 5, 5, 5, 4, 4, 4, 4, 4, 4, 4, 4, 4, 4, 4, 4, 4, 4, 5, 4, 4, 4, 4, 4, 4, 4, 4, 4, 4, 4, 4, 4, 4, 4, 4, 4, 4, 4, 4, 4, 4, 4, 4, 4, 4, 4, 4, 4, 4, 4, 4, 4, 4, 4, 4, 4, 4, 4, 4, 4, 4, 4, 5, 4, 4, 4, 4, 4, 4, 4, 4, 4, 4, 4, 4, 4, 4, 5, 4, 5, 4, 5, 4, 5, 4, 5, 4, 5, 4, 5, 5, 5, 5, 5, 5, 5, 5, 5, 5, 5, 5, 5, 5, 5, 4, 4, 4, 4, 4, 4, 4, 4, 4, 4, 4, 4, 4, 4, 4, 4, 4, 4, 4, 4, 4, 4, 4, 4, 4, 4, 4, 4, 6, 6, 6, 6, 6, 6, 6, 6, 6, 6, 6, 6, 6, 6, 6, 6, 6, 6, 6, 6, 6, 6, 6, 6, 6, 6, 6, 6, 6, 6, 5, 6, 6, 6, 6, 6, 6, 6, 6, 6, 6, 6, 6, 6, 6, 5, 6, 5, 6, 5, 6, 5, 6, 5, 6, 5, 6, 5, 5, 5, 5, 5, 5, 5, 5, 5, 5, 5, 5, 5, 5, 5, 6, 6, 6, 6, 6, 6, 6, 6, 6, 6, 6, 6, 6, 6, 6, 6, 6, 6, 6, 6, 6, 6, 6, 6, 6, 6, 6, 6, 6, 6, 6, 6, 6, 6, 6, 6, 6, 6, 6, 6, 6, 6, 6, 6, 6, 6, 6, 6, 6, 6, 6, 6, 6, 6, 6, 6, 6, 6, 5, 6, 6, 6, 6, 6, 6, 6, 6, 6, 6, 6, 6, 6, 6, 5, 6, 5, 6, 5, 6, 5, 6, 5, 6, 5, 6, 5, 5, 5, 5, 5, 5, 5, 5, 5, 5, 5, 5, 5, 5, 5, 6, 6, 6, 6, 6, 6, 6, 6, 6, 6, 6, 6, 6, 6, 6, 6, 6, 6, 6, 6, 6, 6, 6, 6, 6, 6, 6, 6, 7, 7, 7, 7, 7, 7, 7, 7, 7, 7, 7, 7, 7, 7, 7, 7, 7, 7, 7, 7, 7, 7, 7, 7, 7, 7, 7, 7, 7, 7, 7, 7, 7, 7, 7, 7, 7, 7, 7, 7, 7, 7, 7, 7, 9, 9, 9, 9, 9, 9, 9, 9, 9, 9, 9, 9, 9, 9, 9, 9, 9, 9, 9, 9, 10, 10, 10, 10, 10, 10])
_uv = me_cube.uv_layers.new(name='UVMap')
_uv.uv.foreach_set('vector', [1.0, 0.5, 0.9856, 0.5, 0.9856, 0.7529, 1.0, 0.7529, 0.5, 0.5, 0.4286, 0.5, 0.4286, 0.7529, 0.4334, 0.7529, 0.5, 0.7529, 0.4286, 0.5, 0.3571, 0.5, 0.3571, 0.7529, 0.4286, 0.7529, 0.3571, 0.5, 0.2857, 0.5, 0.2857, 0.7529, 0.3571, 0.7529, 0.2857, 0.5, 0.2143, 0.5, 0.2143, 0.7529, 0.2857, 0.7529, 0.2143, 0.5, 0.1429, 0.5, 0.1429, 0.7529, 0.2143, 0.7529, 0.1429, 0.5, 0.07143, 0.5, 0.07143, 0.7529, 0.1011, 0.7529, 0.1429, 0.7529, 0.07143, 0.5, -1.341e-07, 0.5, -1.341e-07, 0.7529, 0.06656, 0.7529, 0.07143, 0.7529, 0.75, 0.49, 0.6459, 0.4662, 0.5624, 0.3996, 0.516, 0.3034, 0.516, 0.1966, 0.5624, 0.1004, 0.6459, 0.03377, 0.75, 0.01, 0.771, 0.01478, 0.771, 0.4386, 0.771, 0.4852, 1.0, 0.5, 1.0, 0.7529, 0.9856, 0.7529, 0.9856, 0.5, 0.5, 0.5, 0.5, 0.7529, 0.4334, 0.7529, 0.4286, 0.7529, 0.4286, 0.5, 0.4286, 0.5, 0.4286, 0.7529, 0.3571, 0.7529, 0.3571, 0.5, 0.3571, 0.5, 0.3571, 0.7529, 0.2857, 0.7529, 0.2857, 0.5, 0.2857, 0.5, 0.2857, 0.7529, 0.2143, 0.7529, 0.2143, 0.5, 0.2143, 0.5, 0.2143, 0.7529, 0.1429, 0.7529, 0.1429, 0.5, 0.1429, 0.5, 0.1429, 0.7529, 0.1011, 0.7529, 0.07143, 0.7529, 0.07143, 0.5, 0.07143, 0.5, 0.07143, 0.7529, 0.06656, 0.7529, -1.341e-07, 0.7529, -1.341e-07, 0.5, 0.75, 0.49, 0.771, 0.4852, 0.771, 0.4386, 0.771, 0.01478, 0.75, 0.01, 0.6459, 0.03377, 0.5624, 0.1004, 0.516, 0.1966, 0.516, 0.3034, 0.5624, 0.3996, 0.6459, 0.4662, 1.0, 0.5, 0.9856, 0.5, 0.9856, 0.7529, 1.0, 0.7529, 0.5, 0.5, 0.4286, 0.5, 0.4286, 0.7529, 0.5, 0.7529, 0.4286, 0.5, 0.3571, 0.5, 0.3571, 0.7529, 0.4286, 0.7529, 0.3571, 0.5, 0.2857, 0.5, 0.2857, 0.7529, 0.3571, 0.7529, 0.2857, 0.5, 0.2143, 0.5, 0.2143, 0.7529, 0.2857, 0.7529, 0.2143, 0.5, 0.1429, 0.5, 0.1429, 0.7529, 0.2143, 0.7529, 0.1429, 0.5, 0.07143, 0.5, 0.07143, 0.7529, 0.1429, 0.7529, 0.07143, 0.5, -1.341e-07, 0.5, -1.341e-07, 0.7529, 0.07143, 0.7529, 0.75, 0.49, 0.6459, 0.4662, 0.5624, 0.3996, 0.516, 0.3034, 0.516, 0.1966, 0.5624, 0.1004, 0.6459, 0.03377, 0.75, 0.01, 0.771, 0.01478, 0.771, 0.4852, 1.0, 0.5, 1.0, 0.7529, 0.9856, 0.7529, 0.9856, 0.5, 0.5, 0.5, 0.5, 0.7529, 0.4286, 0.7529, 0.4286, 0.5, 0.4286, 0.5, 0.4286, 0.7529, 0.3571, 0.7529, 0.3571, 0.5, 0.3571, 0.5, 0.3571, 0.7529, 0.2857, 0.7529, 0.2857, 0.5, 0.2857, 0.5, 0.2857, 0.7529, 0.2143, 0.7529, 0.2143, 0.5, 0.2143, 0.5, 0.2143, 0.7529, 0.1429, 0.7529, 0.1429, 0.5, 0.1429, 0.5, 0.1429, 0.7529, 0.07143, 0.7529, 0.07143, 0.5, 0.07143, 0.5, 0.07143, 0.7529, -1.341e-07, 0.7529, -1.341e-07, 0.5, 0.75, 0.49, 0.771, 0.4852, 0.771, 0.01478, 0.75, 0.01, 0.6459, 0.03377, 0.5624, 0.1004, 0.516, 0.1966, 0.516, 0.3034, 0.5624, 0.3996, 0.6459, 0.4662, 0.625, 0.7383, 0.875, 0.7383, 0.875, 0.75, 0.625, 0.75, 0.4437, 0.75, 0.625, 0.75, 0.625, 1.0, 0.4437, 1.0, 0.4537, 0.1976, 0.625, 0.1976, 0.625, 0.25, 0.4816, 0.25, 0.5142, 0.2466, 0.5451, 0.2383, 0.5451, 0.2291, 0.5142, 0.2208, 0.4585, 0.215, 0.4537, 0.2149, 0.125, 0.7383, 0.375, 0.7383, 0.375, 0.7383, 0.125, 0.7383, 0.4437, 0.7383, 0.625, 0.7383, 0.625, 0.75, 0.4437, 0.75, 0.4537, 0.25, 0.4537, 0.25, 0.4537, 0.25, 0.4537, 0.25, 0.375, 0.6049, 0.4537, 0.6049, 0.625, 0.6049, 0.625, 0.6573, 0.375, 0.6573, 0.125, 0.6049, 0.375, 0.6049, 0.375, 0.6573, 0.125, 0.6573, 0.375, 0.01175, 0.4437, 0.01175, 0.625, 0.01175, 0.625, 0.09267, 0.375, 0.09267, 0.375, 0.08694, 0.389, 0.08748, 0.4585, 0.0848, 0.5142, 0.07731, 0.5451, 0.06648, 0.5451, 0.05446, 0.5142, 0.04364, 0.4585, 0.03614, 0.389, 0.03347, 0.375, 0.03401, 0.625, 0.5524, 0.625, 0.5, 0.625, 0.5, 0.625, 0.5524, 0.125, 0.6573, 0.375, 0.6573, 0.375, 0.6573, 0.125, 0.6573, 0.375, 0.09267, 0.375, 0.09267, 0.625, 0.09267, 0.625, 0.09267, 0.375, 0.6573, 0.625, 0.6573, 0.625, 0.6573, 0.375, 0.6573, 0.625, 0.6573, 0.875, 0.6573, 0.875, 0.6573, 0.625, 0.6573, 0.625, 0.1371, 0.625, 0.1407, 0.625, 0.1407, 0.625, 0.1371, 0.625, 0.1451, 0.625, 0.09267, 0.625, 0.09267, 0.625, 0.1451, 0.625, 0.5, 0.625, 0.25, 0.625, 0.25, 0.625, 0.5, 0.875, 0.6573, 0.625, 0.6573, 0.625, 0.6573, 0.875, 0.6573, 0.625, 0.6049, 0.875, 0.6049, 0.875, 0.6573, 0.625, 0.6573, 0.625, 0.2457, 0.625, 0.2017, 0.625, 0.2017, 0.625, 0.2457, 0.625, 0.2602, 0.625, 0.2621, 0.625, 0.2621, 0.625, 0.2602, 0.625, 0.5043, 0.625, 0.5054, 0.625, 0.5054, 0.625, 0.5043, 0.4537, 0.25, 0.625, 0.25, 0.625, 0.5, 0.4537, 0.5, 0.4537, 0.25, 0.625, 0.25, 0.625, 0.25, 0.4537, 0.25, 0.4537, 0.5, 0.4537, 0.5, 0.4537, 0.5, 0.4537, 0.5, 0.625, 0.25, 0.625, 0.5, 0.625, 0.5, 0.625, 0.25, 0.625, 0.2017, 0.625, 0.2028, 0.625, 0.2028, 0.625, 0.2017, 0.625, 0.6049, 0.625, 0.5524, 0.625, 0.5524, 0.625, 0.6049, 0.625, 0.5, 0.875, 0.5, 0.875, 0.5524, 0.625, 0.5524, 0.625, 0.5524, 0.875, 0.5524, 0.875, 0.6049, 0.625, 0.6049, 0.625, 0.25, 0.625, 0.1976, 0.625, 0.1976, 0.625, 0.25, 0.625, 0.1976, 0.625, 0.1451, 0.625, 0.1451, 0.625, 0.1976, 0.863, 0.6573, 0.865, 0.6573, 0.865, 0.6573, 0.863, 0.6573, 0.625, 0.1976, 0.625, 0.1451, 0.625, 0.1451, 0.625, 0.1976, 0.625, 0.6573, 0.625, 0.6049, 0.625, 0.6049, 0.625, 0.6573, 0.625, 0.6049, 0.625, 0.5524, 0.625, 0.5524, 0.625, 0.6049, 0.125, 0.5524, 0.375, 0.5524, 0.375, 0.6049, 0.125, 0.6049, 0.4537, 0.5524, 0.625, 0.5524, 0.625, 0.6049, 0.4537, 0.6049, 0.375, 0.09267, 0.625, 0.09267, 0.625, 0.1451, 0.4537, 0.1451, 0.375, 0.1451, 0.4537, 0.1451, 0.625, 0.1451, 0.625, 0.1976, 0.4537, 0.1976, 0.625, 0.2017, 0.625, 0.2457, 0.625, 0.25, 0.625, 0.1976, 0.625, 0.6093, 0.625, 0.6523, 0.625, 0.6573, 0.625, 0.6049, 0.625, 0.2446, 0.625, 0.2028, 0.625, 0.1976, 0.625, 0.25, 0.625, 0.6486, 0.625, 0.6129, 0.625, 0.6049, 0.625, 0.6573, 0.625, 0.1014, 0.625, 0.0977, 0.625, 0.09267, 0.625, 0.09267, 0.625, 0.2457, 0.625, 0.2446, 0.625, 0.25, 0.625, 0.25, 0.625, 0.6523, 0.625, 0.6486, 0.625, 0.6573, 0.625, 0.6573, 0.625, 0.5054, 0.625, 0.5043, 0.625, 0.5, 0.625, 0.5, 0.625, 0.0977, 0.625, 0.1407, 0.625, 0.1451, 0.625, 0.09267, 0.625, 0.5043, 0.625, 0.5483, 0.625, 0.5524, 0.625, 0.5, 0.625, 0.1371, 0.625, 0.1014, 0.625, 0.09267, 0.625, 0.1451, 0.625, 0.5472, 0.625, 0.5054, 0.625, 0.5, 0.625, 0.5524, 0.625, 0.6129, 0.625, 0.6093, 0.625, 0.6049, 0.625, 0.6049, 0.625, 0.5483, 0.625, 0.5472, 0.625, 0.5524, 0.625, 0.5524, 0.625, 0.2028, 0.625, 0.2017, 0.625, 0.1976, 0.625, 0.1976, 0.625, 0.1407, 0.625, 0.1371, 0.625, 0.1451, 0.625, 0.1451, 0.625, 0.2602, 0.625, 0.4898, 0.625, 0.5, 0.625, 0.25, 0.635, 0.6573, 0.865, 0.6573, 0.875, 0.6573, 0.625, 0.6573, 0.625, 0.4879, 0.625, 0.2621, 0.625, 0.25, 0.625, 0.5, 0.863, 0.6573, 0.637, 0.6573, 0.625, 0.6573, 0.875, 0.6573, 0.865, 0.6573, 0.863, 0.6573, 0.875, 0.6573, 0.875, 0.6573, 0.625, 0.2621, 0.625, 0.2602, 0.625, 0.25, 0.625, 0.25, 0.637, 0.6573, 0.635, 0.6573, 0.625, 0.6573, 0.625, 0.6573, 0.625, 0.4898, 0.625, 0.4879, 0.625, 0.5, 0.625, 0.5, 0.625, 0.1407, 0.625, 0.0977, 0.625, 0.1014, 0.625, 0.1371, 0.865, 0.6573, 0.635, 0.6573, 0.637, 0.6573, 0.863, 0.6573, 0.625, 0.4898, 0.625, 0.2602, 0.625, 0.2621, 0.625, 0.4879, 0.625, 0.5483, 0.625, 0.5043, 0.625, 0.5054, 0.625, 0.5472, 0.625, 0.6523, 0.625, 0.6093, 0.625, 0.6129, 0.625, 0.6486, 0.625, 0.2457, 0.625, 0.2017, 0.625, 0.2028, 0.625, 0.2446, 0.625, 0.1407, 0.625, 0.0977, 0.625, 0.0977, 0.625, 0.1407, 0.635, 0.6573, 0.637, 0.6573, 0.637, 0.6573, 0.635, 0.6573, 0.625, 0.6523, 0.625, 0.6093, 0.625, 0.6093, 0.625, 0.6523, 0.625, 0.5483, 0.625, 0.5043, 0.625, 0.5043, 0.625, 0.5483, 0.625, 0.4879, 0.625, 0.4898, 0.625, 0.4898, 0.625, 0.4879, 0.625, 0.2028, 0.625, 0.2446, 0.625, 0.2446, 0.625, 0.2028, 0.625, 0.4898, 0.625, 0.2602, 0.625, 0.2602, 0.625, 0.4898, 0.625, 0.1014, 0.625, 0.1371, 0.625, 0.1371, 0.625, 0.1014, 0.625, 0.6129, 0.625, 0.6486, 0.625, 0.6486, 0.625, 0.6129, 0.865, 0.6573, 0.635, 0.6573, 0.635, 0.6573, 0.865, 0.6573, 0.625, 0.5054, 0.625, 0.5472, 0.625, 0.5472, 0.625, 0.5054, 0.625, 0.0977, 0.625, 0.1014, 0.625, 0.1014, 0.625, 0.0977, 0.625, 0.2621, 0.625, 0.4879, 0.625, 0.4879, 0.625, 0.2621, 0.625, 0.6093, 0.625, 0.6129, 0.625, 0.6129, 0.625, 0.6093, 0.625, 0.2446, 0.625, 0.2457, 0.625, 0.2457, 0.625, 0.2446, 0.637, 0.6573, 0.863, 0.6573, 0.863, 0.6573, 0.637, 0.6573, 0.625, 0.5472, 0.625, 0.5483, 0.625, 0.5483, 0.625, 0.5472, 0.625, 0.6486, 0.625, 0.6523, 0.625, 0.6523, 0.625, 0.6486, 0.4437, 0.0, 0.625, 0.0, 0.625, 0.01175, 0.4437, 0.01175, 0.375, 0.6573, 0.625, 0.6573, 0.625, 0.7383, 0.4437, 0.7383, 0.375, 0.7383, 0.375, 0.716, 0.389, 0.7165, 0.4585, 0.7139, 0.5142, 0.7064, 0.5451, 0.6955, 0.5451, 0.6835, 0.5142, 0.6727, 0.4585, 0.6652, 0.389, 0.6625, 0.375, 0.6631, 0.125, 0.6573, 0.375, 0.6573, 0.375, 0.6631, 0.321, 0.6631, 0.321, 0.716, 0.375, 0.716, 0.375, 0.7383, 0.125, 0.7383, 0.125, 0.716, 0.179, 0.716, 0.179, 0.6631, 0.125, 0.6631, 0.625, 0.6573, 0.875, 0.6573, 0.875, 0.7383, 0.625, 0.7383, 0.4437, 0.0, 0.4437, 0.01175, 0.4437, 0.01175, 0.4437, 0.0, 0.4437, 0.75, 0.4437, 1.0, 0.4437, 1.0, 0.4437, 0.75, 0.375, 0.7383, 0.4437, 0.7383, 0.4437, 0.7383, 0.375, 0.7383, 0.125, 0.7383, 0.375, 0.7383, 0.375, 0.75, 0.125, 0.75, 0.375, 0.0, 0.4437, 0.0, 0.4437, 0.01175, 0.375, 0.01175, 0.375, 0.7383, 0.4437, 0.7383, 0.4437, 0.75, 0.375, 0.75, 0.375, 0.75, 0.4437, 0.75, 0.4437, 1.0, 0.375, 1.0, 0.4437, 0.01175, 0.375, 0.01175, 0.375, 0.01175, 0.4437, 0.01175, 0.4437, 0.7383, 0.4437, 0.75, 0.4437, 0.75, 0.4437, 0.7383, 0.375, 0.1451, 0.4537, 0.1451, 0.4537, 0.1976, 0.375, 0.1976, 0.375, 0.5524, 0.4537, 0.5524, 0.4537, 0.6049, 0.375, 0.6049, 0.375, 0.5, 0.125, 0.5, 0.125, 0.5, 0.375, 0.5, 0.4537, 0.5, 0.375, 0.5, 0.375, 0.5, 0.4537, 0.5, 0.625, 0.5, 0.4537, 0.5, 0.4537, 0.5, 0.625, 0.5, 0.375, 0.1976, 0.4537, 0.1976, 0.4537, 0.2149, 0.389, 0.213, 0.375, 0.2134, 0.625, 0.5, 0.4816, 0.5, 0.4585, 0.5, 0.4537, 0.5, 0.4537, 0.5, 0.625, 0.5, 0.625, 0.25, 0.625, 0.5, 0.625, 0.5, 0.625, 0.25, 0.4537, 0.25, 0.4537, 0.25, 0.4537, 0.25, 0.4537, 0.25, 0.4537, 0.5, 0.4537, 0.5, 0.4537, 0.5, 0.4537, 0.5, 0.375, 0.25, 0.4537, 0.25, 0.4537, 0.25, 0.375, 0.25, 0.4537, 0.5, 0.375, 0.5, 0.375, 0.5, 0.4537, 0.5, 0.375, 0.25, 0.4537, 0.25, 0.4537, 0.25, 0.375, 0.25, 0.4537, 0.25, 0.4537, 0.5, 0.4537, 0.5, 0.4537, 0.25, 0.4537, 0.5, 0.375, 0.5, 0.375, 0.5, 0.4537, 0.5, 0.375, 0.5, 0.125, 0.5, 0.125, 0.5, 0.375, 0.5, 0.375, 0.25, 0.4537, 0.25, 0.4537, 0.25, 0.375, 0.25, 0.375, 0.25, 0.4537, 0.25, 0.4537, 0.5, 0.375, 0.5, 0.375, 0.5, 0.125, 0.5, 0.125, 0.5, 0.375, 0.5, 0.4537, 0.25, 0.4537, 0.5, 0.4537, 0.5, 0.4537, 0.25, 0.5144, 0.5, 0.5, 0.5, 0.5, 0.7529, 0.5144, 0.7529, 0.5, 0.7529, 0.5, 0.5, 0.5144, 0.5, 0.5144, 0.7529, 0.5144, 0.5, 0.5, 0.5, 0.5, 0.7529, 0.5144, 0.7529, 0.125, 0.5366, 0.179, 0.5366, 0.179, 0.5, 0.321, 0.5, 0.321, 0.5366, 0.375, 0.5366, 0.375, 0.5524, 0.125, 0.5524, 0.4537, 0.5351, 0.4585, 0.535, 0.5142, 0.5292, 0.5451, 0.5209, 0.5451, 0.5117, 0.5142, 0.5034, 0.4816, 0.5, 0.625, 0.5, 0.625, 0.5524, 0.4537, 0.5524, 0.4537, 0.5, 0.389, 0.5, 0.375, 0.5, 0.375, 0.5, 0.4537, 0.5, 0.4537, 0.25, 0.4585, 0.25, 0.4816, 0.25, 0.625, 0.25, 0.625, 0.25, 0.4537, 0.25, 0.375, 0.5, 0.321, 0.5, 0.321, 0.5, 0.179, 0.5, 0.179, 0.5, 0.125, 0.5, 0.125, 0.5, 0.375, 0.5, 0.5, 0.7529, 0.5, 0.5, 0.5144, 0.5, 0.5144, 0.7529, 0.375, 0.5366, 0.389, 0.537, 0.4537, 0.5351, 0.4537, 0.5524, 0.375, 0.5524, 0.375, 0.25, 0.389, 0.25, 0.4537, 0.25, 0.4537, 0.25, 0.375, 0.25, 1.0, 0.5, 1.0, 1.0, 0.9286, 1.0, 0.9286, 0.5, 0.9286, 0.5, 0.9286, 1.0, 0.8571, 1.0, 0.8571, 0.5, 0.8571, 0.5, 0.8571, 1.0, 0.7857, 1.0, 0.7857, 0.5, 0.7857, 0.5, 0.7857, 1.0, 0.7143, 1.0, 0.7143, 0.5, 0.7143, 0.5, 0.7143, 1.0, 0.6429, 1.0, 0.6429, 0.5, 0.6429, 0.5, 0.6429, 1.0, 0.5714, 1.0, 0.5714, 0.5, 0.5714, 0.5, 0.5714, 1.0, 0.5, 1.0, 0.5, 0.5, 0.5, 0.5, 0.5, 1.0, 0.4286, 1.0, 0.4286, 0.5, 0.4286, 0.5, 0.4286, 1.0, 0.3571, 1.0, 0.3571, 0.5, 0.3571, 0.5, 0.3571, 1.0, 0.2857, 1.0, 0.2857, 0.5, 0.2857, 0.5, 0.2857, 1.0, 0.2143, 1.0, 0.2143, 0.5, 0.2143, 0.5, 0.2143, 1.0, 0.1429, 1.0, 0.1429, 0.5, 0.1748, 0.09377, 0.25, 0.07659, 0.25, 0.07659, 0.1748, 0.09377, 0.1429, 0.5, 0.1429, 1.0, 0.07143, 1.0, 0.07143, 0.5, 0.07143, 0.5, 0.07143, 1.0, -1.341e-07, 1.0, -1.341e-07, 0.5, 0.75, 0.49, 0.8541, 0.4662, 0.9376, 0.3996, 0.984, 0.3034, 0.984, 0.1966, 0.9376, 0.1004, 0.8541, 0.03377, 0.75, 0.01, 0.6459, 0.03377, 0.5624, 0.1004, 0.516, 0.1966, 0.516, 0.3034, 0.5624, 0.3996, 0.6459, 0.4662, 0.25, 0.4234, 0.3252, 0.4062, 0.3541, 0.4662, 0.25, 0.49, 0.3252, 0.4062, 0.3856, 0.3581, 0.4376, 0.3996, 0.3541, 0.4662, 0.3856, 0.3581, 0.4191, 0.2886, 0.484, 0.3034, 0.4376, 0.3996, 0.4191, 0.2886, 0.4191, 0.2114, 0.484, 0.1966, 0.484, 0.3034, 0.4191, 0.2114, 0.3856, 0.1419, 0.4376, 0.1004, 0.484, 0.1966, 0.3856, 0.1419, 0.3252, 0.09377, 0.3541, 0.03377, 0.4376, 0.1004, 0.3252, 0.09377, 0.25, 0.07659, 0.25, 0.01, 0.3541, 0.03377, 0.25, 0.07659, 0.1748, 0.09377, 0.1459, 0.03377, 0.25, 0.01, 0.1748, 0.09377, 0.1144, 0.1419, 0.06236, 0.1004, 0.1459, 0.03377, 0.1144, 0.1419, 0.08094, 0.2114, 0.01602, 0.1966, 0.06236, 0.1004, 0.08094, 0.2114, 0.08094, 0.2886, 0.01602, 0.3034, 0.01602, 0.1966, 0.08094, 0.2886, 0.1144, 0.3581, 0.06236, 0.3996, 0.01602, 0.3034, 0.1144, 0.3581, 0.1748, 0.4062, 0.1459, 0.4662, 0.06236, 0.3996, 0.1748, 0.4062, 0.25, 0.4234, 0.25, 0.49, 0.1459, 0.4662, 0.1951, 0.2625, 0.1951, 0.2375, 0.1951, 0.2375, 0.1951, 0.2625, 0.3252, 0.4062, 0.25, 0.4234, 0.25, 0.4234, 0.3252, 0.4062, 0.1144, 0.1419, 0.1748, 0.09377, 0.1748, 0.09377, 0.1144, 0.1419, 0.3856, 0.3581, 0.3252, 0.4062, 0.3252, 0.4062, 0.3856, 0.3581, 0.08094, 0.2114, 0.1144, 0.1419, 0.1144, 0.1419, 0.08094, 0.2114, 0.4191, 0.2886, 0.3856, 0.3581, 0.3856, 0.3581, 0.4191, 0.2886, 0.08094, 0.2886, 0.08094, 0.2114, 0.08094, 0.2114, 0.08094, 0.2886, 0.4191, 0.2114, 0.4191, 0.2886, 0.4191, 0.2886, 0.4191, 0.2114, 0.1144, 0.3581, 0.08094, 0.2886, 0.08094, 0.2886, 0.1144, 0.3581, 0.3856, 0.1419, 0.4191, 0.2114, 0.4191, 0.2114, 0.3856, 0.1419, 0.1748, 0.4062, 0.1144, 0.3581, 0.1144, 0.3581, 0.1748, 0.4062, 0.3252, 0.09377, 0.3856, 0.1419, 0.3856, 0.1419, 0.3252, 0.09377, 0.25, 0.4234, 0.1748, 0.4062, 0.1748, 0.4062, 0.25, 0.4234, 0.25, 0.07659, 0.3252, 0.09377, 0.3252, 0.09377, 0.25, 0.07659, 0.25, 0.1937, 0.25, 0.07659, 0.25, 0.07659, 0.25, 0.1937, 0.2744, 0.3007, 0.294, 0.2851, 0.3856, 0.3581, 0.3252, 0.4062, 0.1144, 0.1419, 0.1748, 0.09377, 0.1748, 0.09377, 0.1144, 0.1419, 0.3049, 0.2625, 0.3049, 0.2375, 0.4191, 0.2114, 0.4191, 0.2886, 0.3252, 0.09377, 0.2744, 0.1993, 0.2744, 0.1993, 0.3252, 0.09377, 0.294, 0.2149, 0.2744, 0.1993, 0.3252, 0.09377, 0.3856, 0.1419, 0.2744, 0.1993, 0.25, 0.1937, 0.25, 0.1937, 0.2744, 0.1993, 0.25, 0.1937, 0.2256, 0.1993, 0.1748, 0.09377, 0.25, 0.07659, 0.294, 0.2149, 0.3856, 0.1419, 0.3856, 0.1419, 0.294, 0.2149, 0.206, 0.2149, 0.1951, 0.2375, 0.08094, 0.2114, 0.1144, 0.1419, 0.25, 0.07659, 0.3252, 0.09377, 0.3252, 0.09377, 0.25, 0.07659, 0.1951, 0.2625, 0.206, 0.2851, 0.1144, 0.3581, 0.08094, 0.2886, 0.4191, 0.2114, 0.3049, 0.2375, 0.3049, 0.2375, 0.4191, 0.2114, 0.2256, 0.3007, 0.25, 0.3063, 0.25, 0.4234, 0.1748, 0.4062, 0.2744, 0.3007, 0.25, 0.3063, 0.2256, 0.3007, 0.206, 0.2851, 0.1951, 0.2625, 0.1951, 0.2375, 0.206, 0.2149, 0.2256, 0.1993, 0.25, 0.1937, 0.2744, 0.1993, 0.294, 0.2149, 0.3049, 0.2375, 0.3049, 0.2625, 0.294, 0.2851, 0.3049, 0.2375, 0.3049, 0.2625, 0.3049, 0.2625, 0.3049, 0.2375, 0.206, 0.2851, 0.1951, 0.2625, 0.1951, 0.2625, 0.206, 0.2851, 0.294, 0.2149, 0.3049, 0.2375, 0.3049, 0.2375, 0.294, 0.2149, 0.2256, 0.3007, 0.206, 0.2851, 0.206, 0.2851, 0.2256, 0.3007, 0.2744, 0.1993, 0.294, 0.2149, 0.294, 0.2149, 0.2744, 0.1993, 0.25, 0.3063, 0.2256, 0.3007, 0.2256, 0.3007, 0.25, 0.3063, 0.25, 0.1937, 0.2744, 0.1993, 0.2744, 0.1993, 0.25, 0.1937, 0.2256, 0.1993, 0.25, 0.1937, 0.25, 0.1937, 0.2256, 0.1993, 0.2744, 0.3007, 0.25, 0.3063, 0.25, 0.3063, 0.2744, 0.3007, 0.206, 0.2149, 0.2256, 0.1993, 0.2256, 0.1993, 0.206, 0.2149, 0.294, 0.2851, 0.2744, 0.3007, 0.2744, 0.3007, 0.294, 0.2851, 0.1951, 0.2375, 0.206, 0.2149, 0.206, 0.2149, 0.1951, 0.2375, 0.3049, 0.2625, 0.294, 0.2851, 0.294, 0.2851, 0.3049, 0.2625, 0.25, 0.3063, 0.2744, 0.3007, 0.3252, 0.4062, 0.25, 0.4234, 0.294, 0.2851, 0.3049, 0.2625, 0.4191, 0.2886, 0.3856, 0.3581, 0.3049, 0.2375, 0.294, 0.2149, 0.3856, 0.1419, 0.4191, 0.2114, 0.2744, 0.1993, 0.25, 0.1937, 0.25, 0.07659, 0.3252, 0.09377, 0.2256, 0.1993, 0.206, 0.2149, 0.1144, 0.1419, 0.1748, 0.09377, 0.1951, 0.2375, 0.1951, 0.2625, 0.08094, 0.2886, 0.08094, 0.2114, 0.206, 0.2851, 0.2256, 0.3007, 0.1748, 0.4062, 0.1144, 0.3581, 0.2256, 0.1993, 0.206, 0.2149, 0.206, 0.2149, 0.2256, 0.1993, 0.1748, 0.09377, 0.2256, 0.1993, 0.2256, 0.1993, 0.1748, 0.09377, 0.08094, 0.2886, 0.08094, 0.2114, 0.08094, 0.2114, 0.08094, 0.2886, 0.206, 0.2149, 0.1144, 0.1419, 0.1144, 0.1419, 0.206, 0.2149, 0.1951, 0.2375, 0.1951, 0.2625, 0.1951, 0.2625, 0.1951, 0.2375, 0.08094, 0.2114, 0.1951, 0.2375, 0.1951, 0.2375, 0.08094, 0.2114, 0.1748, 0.4062, 0.1144, 0.3581, 0.1144, 0.3581, 0.1748, 0.4062, 0.1951, 0.2625, 0.08094, 0.2886, 0.08094, 0.2886, 0.1951, 0.2625, 0.206, 0.2851, 0.2256, 0.3007, 0.2256, 0.3007, 0.206, 0.2851, 0.3252, 0.4062, 0.25, 0.4234, 0.25, 0.4234, 0.3252, 0.4062, 0.1144, 0.3581, 0.206, 0.2851, 0.206, 0.2851, 0.1144, 0.3581, 0.25, 0.3063, 0.2744, 0.3007, 0.2744, 0.3007, 0.25, 0.3063, 0.2256, 0.3007, 0.1748, 0.4062, 0.1748, 0.4062, 0.2256, 0.3007, 0.25, 0.4234, 0.25, 0.3063, 0.25, 0.3063, 0.25, 0.4234, 0.4191, 0.2886, 0.3856, 0.3581, 0.3856, 0.3581, 0.4191, 0.2886, 0.2744, 0.3007, 0.3252, 0.4062, 0.3252, 0.4062, 0.2744, 0.3007, 0.294, 0.2851, 0.3049, 0.2625, 0.3049, 0.2625, 0.294, 0.2851, 0.3856, 0.3581, 0.294, 0.2851, 0.294, 0.2851, 0.3856, 0.3581, 0.3856, 0.1419, 0.4191, 0.2114, 0.4191, 0.2114, 0.3856, 0.1419, 0.3049, 0.2625, 0.4191, 0.2886, 0.4191, 0.2886, 0.3049, 0.2625, 0.3049, 0.2375, 0.294, 0.2149, 0.294, 0.2149, 0.3049, 0.2375, 1.0, 0.5, 0.9286, 0.5, 0.9286, 1.0, 1.0, 1.0, 0.9286, 0.5, 0.8571, 0.5, 0.8571, 1.0, 0.9286, 1.0, 0.8571, 0.5, 0.7857, 0.5, 0.7857, 1.0, 0.8571, 1.0, 0.7857, 0.5, 0.7143, 0.5, 0.7143, 1.0, 0.7857, 1.0, 0.7143, 0.5, 0.6429, 0.5, 0.6429, 1.0, 0.7143, 1.0, 0.6429, 0.5, 0.5714, 0.5, 0.5714, 1.0, 0.6429, 1.0, 0.5714, 0.5, 0.5, 0.5, 0.5, 1.0, 0.5714, 1.0, 0.5, 0.5, 0.4286, 0.5, 0.4286, 1.0, 0.5, 1.0, 0.4286, 0.5, 0.3571, 0.5, 0.3571, 1.0, 0.4286, 1.0, 0.3571, 0.5, 0.2857, 0.5, 0.2857, 1.0, 0.3571, 1.0, 0.2857, 0.5, 0.2143, 0.5, 0.2143, 1.0, 0.2857, 1.0, 0.2143, 0.5, 0.1429, 0.5, 0.1429, 1.0, 0.2143, 1.0, 0.1748, 0.09377, 0.1748, 0.09377, 0.25, 0.07659, 0.25, 0.07659, 0.1429, 0.5, 0.07143, 0.5, 0.07143, 1.0, 0.1429, 1.0, 0.07143, 0.5, -1.341e-07, 0.5, -1.341e-07, 1.0, 0.07143, 1.0, 0.75, 0.49, 0.6459, 0.4662, 0.5624, 0.3996, 0.516, 0.3034, 0.516, 0.1966, 0.5624, 0.1004, 0.6459, 0.03377, 0.75, 0.01, 0.8541, 0.03377, 0.9376, 0.1004, 0.984, 0.1966, 0.984, 0.3034, 0.9376, 0.3996, 0.8541, 0.4662, 0.25, 0.4234, 0.25, 0.49, 0.3541, 0.4662, 0.3252, 0.4062, 0.3252, 0.4062, 0.3541, 0.4662, 0.4376, 0.3996, 0.3856, 0.3581, 0.3856, 0.3581, 0.4376, 0.3996, 0.484, 0.3034, 0.4191, 0.2886, 0.4191, 0.2886, 0.484, 0.3034, 0.484, 0.1966, 0.4191, 0.2114, 0.4191, 0.2114, 0.484, 0.1966, 0.4376, 0.1004, 0.3856, 0.1419, 0.3856, 0.1419, 0.4376, 0.1004, 0.3541, 0.03377, 0.3252, 0.09377, 0.3252, 0.09377, 0.3541, 0.03377, 0.25, 0.01, 0.25, 0.07659, 0.25, 0.07659, 0.25, 0.01, 0.1459, 0.03377, 0.1748, 0.09377, 0.1748, 0.09377, 0.1459, 0.03377, 0.06236, 0.1004, 0.1144, 0.1419, 0.1144, 0.1419, 0.06236, 0.1004, 0.01602, 0.1966, 0.08094, 0.2114, 0.08094, 0.2114, 0.01602, 0.1966, 0.01602, 0.3034, 0.08094, 0.2886, 0.08094, 0.2886, 0.01602, 0.3034, 0.06236, 0.3996, 0.1144, 0.3581, 0.1144, 0.3581, 0.06236, 0.3996, 0.1459, 0.4662, 0.1748, 0.4062, 0.1748, 0.4062, 0.1459, 0.4662, 0.25, 0.49, 0.25, 0.4234, 0.1951, 0.2625, 0.1951, 0.2625, 0.1951, 0.2375, 0.1951, 0.2375, 0.3252, 0.4062, 0.3252, 0.4062, 0.25, 0.4234, 0.25, 0.4234, 0.1144, 0.1419, 0.1144, 0.1419, 0.1748, 0.09377, 0.1748, 0.09377, 0.3856, 0.3581, 0.3856, 0.3581, 0.3252, 0.4062, 0.3252, 0.4062, 0.08094, 0.2114, 0.08094, 0.2114, 0.1144, 0.1419, 0.1144, 0.1419, 0.4191, 0.2886, 0.4191, 0.2886, 0.3856, 0.3581, 0.3856, 0.3581, 0.08094, 0.2886, 0.08094, 0.2886, 0.08094, 0.2114, 0.08094, 0.2114, 0.4191, 0.2114, 0.4191, 0.2114, 0.4191, 0.2886, 0.4191, 0.2886, 0.1144, 0.3581, 0.1144, 0.3581, 0.08094, 0.2886, 0.08094, 0.2886, 0.3856, 0.1419, 0.3856, 0.1419, 0.4191, 0.2114, 0.4191, 0.2114, 0.1748, 0.4062, 0.1748, 0.4062, 0.1144, 0.3581, 0.1144, 0.3581, 0.3252, 0.09377, 0.3252, 0.09377, 0.3856, 0.1419, 0.3856, 0.1419, 0.25, 0.4234, 0.25, 0.4234, 0.1748, 0.4062, 0.1748, 0.4062, 0.25, 0.07659, 0.25, 0.07659, 0.3252, 0.09377, 0.3252, 0.09377, 0.25, 0.1937, 0.25, 0.1937, 0.25, 0.07659, 0.25, 0.07659, 0.2744, 0.3007, 0.3252, 0.4062, 0.3856, 0.3581, 0.294, 0.2851, 0.1144, 0.1419, 0.1144, 0.1419, 0.1748, 0.09377, 0.1748, 0.09377, 0.3049, 0.2625, 0.4191, 0.2886, 0.4191, 0.2114, 0.3049, 0.2375, 0.3252, 0.09377, 0.3252, 0.09377, 0.2744, 0.1993, 0.2744, 0.1993, 0.294, 0.2149, 0.3856, 0.1419, 0.3252, 0.09377, 0.2744, 0.1993, 0.2744, 0.1993, 0.2744, 0.1993, 0.25, 0.1937, 0.25, 0.1937, 0.25, 0.1937, 0.25, 0.07659, 0.1748, 0.09377, 0.2256, 0.1993, 0.294, 0.2149, 0.294, 0.2149, 0.3856, 0.1419, 0.3856, 0.1419, 0.206, 0.2149, 0.1144, 0.1419, 0.08094, 0.2114, 0.1951, 0.2375, 0.25, 0.07659, 0.25, 0.07659, 0.3252, 0.09377, 0.3252, 0.09377, 0.1951, 0.2625, 0.08094, 0.2886, 0.1144, 0.3581, 0.206, 0.2851, 0.4191, 0.2114, 0.4191, 0.2114, 0.3049, 0.2375, 0.3049, 0.2375, 0.2256, 0.3007, 0.1748, 0.4062, 0.25, 0.4234, 0.25, 0.3063, 0.2744, 0.3007, 0.294, 0.2851, 0.3049, 0.2625, 0.3049, 0.2375, 0.294, 0.2149, 0.2744, 0.1993, 0.25, 0.1937, 0.2256, 0.1993, 0.206, 0.2149, 0.1951, 0.2375, 0.1951, 0.2625, 0.206, 0.2851, 0.2256, 0.3007, 0.25, 0.3063, 0.3049, 0.2375, 0.3049, 0.2375, 0.3049, 0.2625, 0.3049, 0.2625, 0.206, 0.2851, 0.206, 0.2851, 0.1951, 0.2625, 0.1951, 0.2625, 0.294, 0.2149, 0.294, 0.2149, 0.3049, 0.2375, 0.3049, 0.2375, 0.2256, 0.3007, 0.2256, 0.3007, 0.206, 0.2851, 0.206, 0.2851, 0.2744, 0.1993, 0.2744, 0.1993, 0.294, 0.2149, 0.294, 0.2149, 0.25, 0.3063, 0.25, 0.3063, 0.2256, 0.3007, 0.2256, 0.3007, 0.25, 0.1937, 0.25, 0.1937, 0.2744, 0.1993, 0.2744, 0.1993, 0.2256, 0.1993, 0.2256, 0.1993, 0.25, 0.1937, 0.25, 0.1937, 0.2744, 0.3007, 0.2744, 0.3007, 0.25, 0.3063, 0.25, 0.3063, 0.206, 0.2149, 0.206, 0.2149, 0.2256, 0.1993, 0.2256, 0.1993, 0.294, 0.2851, 0.294, 0.2851, 0.2744, 0.3007, 0.2744, 0.3007, 0.1951, 0.2375, 0.1951, 0.2375, 0.206, 0.2149, 0.206, 0.2149, 0.3049, 0.2625, 0.3049, 0.2625, 0.294, 0.2851, 0.294, 0.2851, 0.25, 0.3063, 0.25, 0.4234, 0.3252, 0.4062, 0.2744, 0.3007, 0.294, 0.2851, 0.3856, 0.3581, 0.4191, 0.2886, 0.3049, 0.2625, 0.3049, 0.2375, 0.4191, 0.2114, 0.3856, 0.1419, 0.294, 0.2149, 0.2744, 0.1993, 0.3252, 0.09377, 0.25, 0.07659, 0.25, 0.1937, 0.2256, 0.1993, 0.1748, 0.09377, 0.1144, 0.1419, 0.206, 0.2149, 0.1951, 0.2375, 0.08094, 0.2114, 0.08094, 0.2886, 0.1951, 0.2625, 0.206, 0.2851, 0.1144, 0.3581, 0.1748, 0.4062, 0.2256, 0.3007, 0.2256, 0.1993, 0.2256, 0.1993, 0.206, 0.2149, 0.206, 0.2149, 0.1748, 0.09377, 0.1748, 0.09377, 0.2256, 0.1993, 0.2256, 0.1993, 0.08094, 0.2886, 0.08094, 0.2886, 0.08094, 0.2114, 0.08094, 0.2114, 0.206, 0.2149, 0.206, 0.2149, 0.1144, 0.1419, 0.1144, 0.1419, 0.1951, 0.2375, 0.1951, 0.2375, 0.1951, 0.2625, 0.1951, 0.2625, 0.08094, 0.2114, 0.08094, 0.2114, 0.1951, 0.2375, 0.1951, 0.2375, 0.1748, 0.4062, 0.1748, 0.4062, 0.1144, 0.3581, 0.1144, 0.3581, 0.1951, 0.2625, 0.1951, 0.2625, 0.08094, 0.2886, 0.08094, 0.2886, 0.206, 0.2851, 0.206, 0.2851, 0.2256, 0.3007, 0.2256, 0.3007, 0.3252, 0.4062, 0.3252, 0.4062, 0.25, 0.4234, 0.25, 0.4234, 0.1144, 0.3581, 0.1144, 0.3581, 0.206, 0.2851, 0.206, 0.2851, 0.25, 0.3063, 0.25, 0.3063, 0.2744, 0.3007, 0.2744, 0.3007, 0.2256, 0.3007, 0.2256, 0.3007, 0.1748, 0.4062, 0.1748, 0.4062, 0.25, 0.4234, 0.25, 0.4234, 0.25, 0.3063, 0.25, 0.3063, 0.4191, 0.2886, 0.4191, 0.2886, 0.3856, 0.3581, 0.3856, 0.3581, 0.2744, 0.3007, 0.2744, 0.3007, 0.3252, 0.4062, 0.3252, 0.4062, 0.294, 0.2851, 0.294, 0.2851, 0.3049, 0.2625, 0.3049, 0.2625, 0.3856, 0.3581, 0.3856, 0.3581, 0.294, 0.2851, 0.294, 0.2851, 0.3856, 0.1419, 0.3856, 0.1419, 0.4191, 0.2114, 0.4191, 0.2114, 0.3049, 0.2625, 0.3049, 0.2625, 0.4191, 0.2886, 0.4191, 0.2886, 0.3049, 0.2375, 0.3049, 0.2375, 0.294, 0.2149, 0.294, 0.2149, 1.0, 0.5, 1.0, 1.0, 0.9286, 1.0, 0.9286, 0.5, 0.9286, 0.5, 0.9286, 1.0, 0.8571, 1.0, 0.8571, 0.5, 0.8571, 0.5, 0.8571, 1.0, 0.7857, 1.0, 0.7857, 0.5, 0.7857, 0.5, 0.7857, 1.0, 0.7143, 1.0, 0.7143, 0.5, 0.7143, 0.5, 0.7143, 1.0, 0.6429, 1.0, 0.6429, 0.5, 0.6429, 0.5, 0.6429, 1.0, 0.5714, 1.0, 0.5714, 0.5, 0.5714, 0.5, 0.5714, 1.0, 0.5, 1.0, 0.5, 0.5, 0.5, 0.5, 0.5, 1.0, 0.4286, 1.0, 0.4286, 0.5, 0.4286, 0.5, 0.4286, 1.0, 0.3571, 1.0, 0.3571, 0.5, 0.3571, 0.5, 0.3571, 1.0, 0.2857, 1.0, 0.2857, 0.5, 0.2857, 0.5, 0.2857, 1.0, 0.2143, 1.0, 0.2143, 0.5, 0.2143, 0.5, 0.2143, 1.0, 0.1429, 1.0, 0.1429, 0.5, 0.1748, 0.09377, 0.25, 0.07659, 0.25, 0.07659, 0.1748, 0.09377, 0.1429, 0.5, 0.1429, 1.0, 0.07143, 1.0, 0.07143, 0.5, 0.07143, 0.5, 0.07143, 1.0, -1.341e-07, 1.0, -1.341e-07, 0.5, 0.75, 0.49, 0.8541, 0.4662, 0.9376, 0.3996, 0.984, 0.3034, 0.984, 0.1966, 0.9376, 0.1004, 0.8541, 0.03377, 0.75, 0.01, 0.6459, 0.03377, 0.5624, 0.1004, 0.516, 0.1966, 0.516, 0.3034, 0.5624, 0.3996, 0.6459, 0.4662, 0.25, 0.4234, 0.3252, 0.4062, 0.3541, 0.4662, 0.25, 0.49, 0.3252, 0.4062, 0.3856, 0.3581, 0.4376, 0.3996, 0.3541, 0.4662, 0.3856, 0.3581, 0.4191, 0.2886, 0.484, 0.3034, 0.4376, 0.3996, 0.4191, 0.2886, 0.4191, 0.2114, 0.484, 0.1966, 0.484, 0.3034, 0.4191, 0.2114, 0.3856, 0.1419, 0.4376, 0.1004, 0.484, 0.1966, 0.3856, 0.1419, 0.3252, 0.09377, 0.3541, 0.03377, 0.4376, 0.1004, 0.3252, 0.09377, 0.25, 0.07659, 0.25, 0.01, 0.3541, 0.03377, 0.25, 0.07659, 0.1748, 0.09377, 0.1459, 0.03377, 0.25, 0.01, 0.1748, 0.09377, 0.1144, 0.1419, 0.06236, 0.1004, 0.1459, 0.03377, 0.1144, 0.1419, 0.08094, 0.2114, 0.01602, 0.1966, 0.06236, 0.1004, 0.08094, 0.2114, 0.08094, 0.2886, 0.01602, 0.3034, 0.01602, 0.1966, 0.08094, 0.2886, 0.1144, 0.3581, 0.06236, 0.3996, 0.01602, 0.3034, 0.1144, 0.3581, 0.1748, 0.4062, 0.1459, 0.4662, 0.06236, 0.3996, 0.1748, 0.4062, 0.25, 0.4234, 0.25, 0.49, 0.1459, 0.4662, 0.1951, 0.2625, 0.1951, 0.2375, 0.1951, 0.2375, 0.1951, 0.2625, 0.3252, 0.4062, 0.25, 0.4234, 0.25, 0.4234, 0.3252, 0.4062, 0.1144, 0.1419, 0.1748, 0.09377, 0.1748, 0.09377, 0.1144, 0.1419, 0.3856, 0.3581, 0.3252, 0.4062, 0.3252, 0.4062, 0.3856, 0.3581, 0.08094, 0.2114, 0.1144, 0.1419, 0.1144, 0.1419, 0.08094, 0.2114, 0.4191, 0.2886, 0.3856, 0.3581, 0.3856, 0.3581, 0.4191, 0.2886, 0.08094, 0.2886, 0.08094, 0.2114, 0.08094, 0.2114, 0.08094, 0.2886, 0.4191, 0.2114, 0.4191, 0.2886, 0.4191, 0.2886, 0.4191, 0.2114, 0.1144, 0.3581, 0.08094, 0.2886, 0.08094, 0.2886, 0.1144, 0.3581, 0.3856, 0.1419, 0.4191, 0.2114, 0.4191, 0.2114, 0.3856, 0.1419, 0.1748, 0.4062, 0.1144, 0.3581, 0.1144, 0.3581, 0.1748, 0.4062, 0.3252, 0.09377, 0.3856, 0.1419, 0.3856, 0.1419, 0.3252, 0.09377, 0.25, 0.4234, 0.1748, 0.4062, 0.1748, 0.4062, 0.25, 0.4234, 0.25, 0.07659, 0.3252, 0.09377, 0.3252, 0.09377, 0.25, 0.07659, 0.25, 0.1937, 0.25, 0.07659, 0.25, 0.07659, 0.25, 0.1937, 0.2744, 0.3007, 0.294, 0.2851, 0.3856, 0.3581, 0.3252, 0.4062, 0.1144, 0.1419, 0.1748, 0.09377, 0.1748, 0.09377, 0.1144, 0.1419, 0.3049, 0.2625, 0.3049, 0.2375, 0.4191, 0.2114, 0.4191, 0.2886, 0.3252, 0.09377, 0.2744, 0.1993, 0.2744, 0.1993, 0.3252, 0.09377, 0.294, 0.2149, 0.2744, 0.1993, 0.3252, 0.09377, 0.3856, 0.1419, 0.2744, 0.1993, 0.25, 0.1937, 0.25, 0.1937, 0.2744, 0.1993, 0.25, 0.1937, 0.2256, 0.1993, 0.1748, 0.09377, 0.25, 0.07659, 0.294, 0.2149, 0.3856, 0.1419, 0.3856, 0.1419, 0.294, 0.2149, 0.206, 0.2149, 0.1951, 0.2375, 0.08094, 0.2114, 0.1144, 0.1419, 0.25, 0.07659, 0.3252, 0.09377, 0.3252, 0.09377, 0.25, 0.07659, 0.1951, 0.2625, 0.206, 0.2851, 0.1144, 0.3581, 0.08094, 0.2886, 0.4191, 0.2114, 0.3049, 0.2375, 0.3049, 0.2375, 0.4191, 0.2114, 0.2256, 0.3007, 0.25, 0.3063, 0.25, 0.4234, 0.1748, 0.4062, 0.2744, 0.3007, 0.25, 0.3063, 0.2256, 0.3007, 0.206, 0.2851, 0.1951, 0.2625, 0.1951, 0.2375, 0.206, 0.2149, 0.2256, 0.1993, 0.25, 0.1937, 0.2744, 0.1993, 0.294, 0.2149, 0.3049, 0.2375, 0.3049, 0.2625, 0.294, 0.2851, 0.3049, 0.2375, 0.3049, 0.2625, 0.3049, 0.2625, 0.3049, 0.2375, 0.206, 0.2851, 0.1951, 0.2625, 0.1951, 0.2625, 0.206, 0.2851, 0.294, 0.2149, 0.3049, 0.2375, 0.3049, 0.2375, 0.294, 0.2149, 0.2256, 0.3007, 0.206, 0.2851, 0.206, 0.2851, 0.2256, 0.3007, 0.2744, 0.1993, 0.294, 0.2149, 0.294, 0.2149, 0.2744, 0.1993, 0.25, 0.3063, 0.2256, 0.3007, 0.2256, 0.3007, 0.25, 0.3063, 0.25, 0.1937, 0.2744, 0.1993, 0.2744, 0.1993, 0.25, 0.1937, 0.2256, 0.1993, 0.25, 0.1937, 0.25, 0.1937, 0.2256, 0.1993, 0.2744, 0.3007, 0.25, 0.3063, 0.25, 0.3063, 0.2744, 0.3007, 0.206, 0.2149, 0.2256, 0.1993, 0.2256, 0.1993, 0.206, 0.2149, 0.294, 0.2851, 0.2744, 0.3007, 0.2744, 0.3007, 0.294, 0.2851, 0.1951, 0.2375, 0.206, 0.2149, 0.206, 0.2149, 0.1951, 0.2375, 0.3049, 0.2625, 0.294, 0.2851, 0.294, 0.2851, 0.3049, 0.2625, 0.25, 0.3063, 0.2744, 0.3007, 0.3252, 0.4062, 0.25, 0.4234, 0.294, 0.2851, 0.3049, 0.2625, 0.4191, 0.2886, 0.3856, 0.3581, 0.3049, 0.2375, 0.294, 0.2149, 0.3856, 0.1419, 0.4191, 0.2114, 0.2744, 0.1993, 0.25, 0.1937, 0.25, 0.07659, 0.3252, 0.09377, 0.2256, 0.1993, 0.206, 0.2149, 0.1144, 0.1419, 0.1748, 0.09377, 0.1951, 0.2375, 0.1951, 0.2625, 0.08094, 0.2886, 0.08094, 0.2114, 0.206, 0.2851, 0.2256, 0.3007, 0.1748, 0.4062, 0.1144, 0.3581, 0.2256, 0.1993, 0.206, 0.2149, 0.206, 0.2149, 0.2256, 0.1993, 0.1748, 0.09377, 0.2256, 0.1993, 0.2256, 0.1993, 0.1748, 0.09377, 0.08094, 0.2886, 0.08094, 0.2114, 0.08094, 0.2114, 0.08094, 0.2886, 0.206, 0.2149, 0.1144, 0.1419, 0.1144, 0.1419, 0.206, 0.2149, 0.1951, 0.2375, 0.1951, 0.2625, 0.1951, 0.2625, 0.1951, 0.2375, 0.08094, 0.2114, 0.1951, 0.2375, 0.1951, 0.2375, 0.08094, 0.2114, 0.1748, 0.4062, 0.1144, 0.3581, 0.1144, 0.3581, 0.1748, 0.4062, 0.1951, 0.2625, 0.08094, 0.2886, 0.08094, 0.2886, 0.1951, 0.2625, 0.206, 0.2851, 0.2256, 0.3007, 0.2256, 0.3007, 0.206, 0.2851, 0.3252, 0.4062, 0.25, 0.4234, 0.25, 0.4234, 0.3252, 0.4062, 0.1144, 0.3581, 0.206, 0.2851, 0.206, 0.2851, 0.1144, 0.3581, 0.25, 0.3063, 0.2744, 0.3007, 0.2744, 0.3007, 0.25, 0.3063, 0.2256, 0.3007, 0.1748, 0.4062, 0.1748, 0.4062, 0.2256, 0.3007, 0.25, 0.4234, 0.25, 0.3063, 0.25, 0.3063, 0.25, 0.4234, 0.4191, 0.2886, 0.3856, 0.3581, 0.3856, 0.3581, 0.4191, 0.2886, 0.2744, 0.3007, 0.3252, 0.4062, 0.3252, 0.4062, 0.2744, 0.3007, 0.294, 0.2851, 0.3049, 0.2625, 0.3049, 0.2625, 0.294, 0.2851, 0.3856, 0.3581, 0.294, 0.2851, 0.294, 0.2851, 0.3856, 0.3581, 0.3856, 0.1419, 0.4191, 0.2114, 0.4191, 0.2114, 0.3856, 0.1419, 0.3049, 0.2625, 0.4191, 0.2886, 0.4191, 0.2886, 0.3049, 0.2625, 0.3049, 0.2375, 0.294, 0.2149, 0.294, 0.2149, 0.3049, 0.2375, 1.0, 0.5, 0.9286, 0.5, 0.9286, 1.0, 1.0, 1.0, 0.9286, 0.5, 0.8571, 0.5, 0.8571, 1.0, 0.9286, 1.0, 0.8571, 0.5, 0.7857, 0.5, 0.7857, 1.0, 0.8571, 1.0, 0.7857, 0.5, 0.7143, 0.5, 0.7143, 1.0, 0.7857, 1.0, 0.7143, 0.5, 0.6429, 0.5, 0.6429, 1.0, 0.7143, 1.0, 0.6429, 0.5, 0.5714, 0.5, 0.5714, 1.0, 0.6429, 1.0, 0.5714, 0.5, 0.5, 0.5, 0.5, 1.0, 0.5714, 1.0, 0.5, 0.5, 0.4286, 0.5, 0.4286, 1.0, 0.5, 1.0, 0.4286, 0.5, 0.3571, 0.5, 0.3571, 1.0, 0.4286, 1.0, 0.3571, 0.5, 0.2857, 0.5, 0.2857, 1.0, 0.3571, 1.0, 0.2857, 0.5, 0.2143, 0.5, 0.2143, 1.0, 0.2857, 1.0, 0.2143, 0.5, 0.1429, 0.5, 0.1429, 1.0, 0.2143, 1.0, 0.1748, 0.09377, 0.1748, 0.09377, 0.25, 0.07659, 0.25, 0.07659, 0.1429, 0.5, 0.07143, 0.5, 0.07143, 1.0, 0.1429, 1.0, 0.07143, 0.5, -1.341e-07, 0.5, -1.341e-07, 1.0, 0.07143, 1.0, 0.75, 0.49, 0.6459, 0.4662, 0.5624, 0.3996, 0.516, 0.3034, 0.516, 0.1966, 0.5624, 0.1004, 0.6459, 0.03377, 0.75, 0.01, 0.8541, 0.03377, 0.9376, 0.1004, 0.984, 0.1966, 0.984, 0.3034, 0.9376, 0.3996, 0.8541, 0.4662, 0.25, 0.4234, 0.25, 0.49, 0.3541, 0.4662, 0.3252, 0.4062, 0.3252, 0.4062, 0.3541, 0.4662, 0.4376, 0.3996, 0.3856, 0.3581, 0.3856, 0.3581, 0.4376, 0.3996, 0.484, 0.3034, 0.4191, 0.2886, 0.4191, 0.2886, 0.484, 0.3034, 0.484, 0.1966, 0.4191, 0.2114, 0.4191, 0.2114, 0.484, 0.1966, 0.4376, 0.1004, 0.3856, 0.1419, 0.3856, 0.1419, 0.4376, 0.1004, 0.3541, 0.03377, 0.3252, 0.09377, 0.3252, 0.09377, 0.3541, 0.03377, 0.25, 0.01, 0.25, 0.07659, 0.25, 0.07659, 0.25, 0.01, 0.1459, 0.03377, 0.1748, 0.09377, 0.1748, 0.09377, 0.1459, 0.03377, 0.06236, 0.1004, 0.1144, 0.1419, 0.1144, 0.1419, 0.06236, 0.1004, 0.01602, 0.1966, 0.08094, 0.2114, 0.08094, 0.2114, 0.01602, 0.1966, 0.01602, 0.3034, 0.08094, 0.2886, 0.08094, 0.2886, 0.01602, 0.3034, 0.06236, 0.3996, 0.1144, 0.3581, 0.1144, 0.3581, 0.06236, 0.3996, 0.1459, 0.4662, 0.1748, 0.4062, 0.1748, 0.4062, 0.1459, 0.4662, 0.25, 0.49, 0.25, 0.4234, 0.1951, 0.2625, 0.1951, 0.2625, 0.1951, 0.2375, 0.1951, 0.2375, 0.3252, 0.4062, 0.3252, 0.4062, 0.25, 0.4234, 0.25, 0.4234, 0.1144, 0.1419, 0.1144, 0.1419, 0.1748, 0.09377, 0.1748, 0.09377, 0.3856, 0.3581, 0.3856, 0.3581, 0.3252, 0.4062, 0.3252, 0.4062, 0.08094, 0.2114, 0.08094, 0.2114, 0.1144, 0.1419, 0.1144, 0.1419, 0.4191, 0.2886, 0.4191, 0.2886, 0.3856, 0.3581, 0.3856, 0.3581, 0.08094, 0.2886, 0.08094, 0.2886, 0.08094, 0.2114, 0.08094, 0.2114, 0.4191, 0.2114, 0.4191, 0.2114, 0.4191, 0.2886, 0.4191, 0.2886, 0.1144, 0.3581, 0.1144, 0.3581, 0.08094, 0.2886, 0.08094, 0.2886, 0.3856, 0.1419, 0.3856, 0.1419, 0.4191, 0.2114, 0.4191, 0.2114, 0.1748, 0.4062, 0.1748, 0.4062, 0.1144, 0.3581, 0.1144, 0.3581, 0.3252, 0.09377, 0.3252, 0.09377, 0.3856, 0.1419, 0.3856, 0.1419, 0.25, 0.4234, 0.25, 0.4234, 0.1748, 0.4062, 0.1748, 0.4062, 0.25, 0.07659, 0.25, 0.07659, 0.3252, 0.09377, 0.3252, 0.09377, 0.25, 0.1937, 0.25, 0.1937, 0.25, 0.07659, 0.25, 0.07659, 0.2744, 0.3007, 0.3252, 0.4062, 0.3856, 0.3581, 0.294, 0.2851, 0.1144, 0.1419, 0.1144, 0.1419, 0.1748, 0.09377, 0.1748, 0.09377, 0.3049, 0.2625, 0.4191, 0.2886, 0.4191, 0.2114, 0.3049, 0.2375, 0.3252, 0.09377, 0.3252, 0.09377, 0.2744, 0.1993, 0.2744, 0.1993, 0.294, 0.2149, 0.3856, 0.1419, 0.3252, 0.09377, 0.2744, 0.1993, 0.2744, 0.1993, 0.2744, 0.1993, 0.25, 0.1937, 0.25, 0.1937, 0.25, 0.1937, 0.25, 0.07659, 0.1748, 0.09377, 0.2256, 0.1993, 0.294, 0.2149, 0.294, 0.2149, 0.3856, 0.1419, 0.3856, 0.1419, 0.206, 0.2149, 0.1144, 0.1419, 0.08094, 0.2114, 0.1951, 0.2375, 0.25, 0.07659, 0.25, 0.07659, 0.3252, 0.09377, 0.3252, 0.09377, 0.1951, 0.2625, 0.08094, 0.2886, 0.1144, 0.3581, 0.206, 0.2851, 0.4191, 0.2114, 0.4191, 0.2114, 0.3049, 0.2375, 0.3049, 0.2375, 0.2256, 0.3007, 0.1748, 0.4062, 0.25, 0.4234, 0.25, 0.3063, 0.2744, 0.3007, 0.294, 0.2851, 0.3049, 0.2625, 0.3049, 0.2375, 0.294, 0.2149, 0.2744, 0.1993, 0.25, 0.1937, 0.2256, 0.1993, 0.206, 0.2149, 0.1951, 0.2375, 0.1951, 0.2625, 0.206, 0.2851, 0.2256, 0.3007, 0.25, 0.3063, 0.3049, 0.2375, 0.3049, 0.2375, 0.3049, 0.2625, 0.3049, 0.2625, 0.206, 0.2851, 0.206, 0.2851, 0.1951, 0.2625, 0.1951, 0.2625, 0.294, 0.2149, 0.294, 0.2149, 0.3049, 0.2375, 0.3049, 0.2375, 0.2256, 0.3007, 0.2256, 0.3007, 0.206, 0.2851, 0.206, 0.2851, 0.2744, 0.1993, 0.2744, 0.1993, 0.294, 0.2149, 0.294, 0.2149, 0.25, 0.3063, 0.25, 0.3063, 0.2256, 0.3007, 0.2256, 0.3007, 0.25, 0.1937, 0.25, 0.1937, 0.2744, 0.1993, 0.2744, 0.1993, 0.2256, 0.1993, 0.2256, 0.1993, 0.25, 0.1937, 0.25, 0.1937, 0.2744, 0.3007, 0.2744, 0.3007, 0.25, 0.3063, 0.25, 0.3063, 0.206, 0.2149, 0.206, 0.2149, 0.2256, 0.1993, 0.2256, 0.1993, 0.294, 0.2851, 0.294, 0.2851, 0.2744, 0.3007, 0.2744, 0.3007, 0.1951, 0.2375, 0.1951, 0.2375, 0.206, 0.2149, 0.206, 0.2149, 0.3049, 0.2625, 0.3049, 0.2625, 0.294, 0.2851, 0.294, 0.2851, 0.25, 0.3063, 0.25, 0.4234, 0.3252, 0.4062, 0.2744, 0.3007, 0.294, 0.2851, 0.3856, 0.3581, 0.4191, 0.2886, 0.3049, 0.2625, 0.3049, 0.2375, 0.4191, 0.2114, 0.3856, 0.1419, 0.294, 0.2149, 0.2744, 0.1993, 0.3252, 0.09377, 0.25, 0.07659, 0.25, 0.1937, 0.2256, 0.1993, 0.1748, 0.09377, 0.1144, 0.1419, 0.206, 0.2149, 0.1951, 0.2375, 0.08094, 0.2114, 0.08094, 0.2886, 0.1951, 0.2625, 0.206, 0.2851, 0.1144, 0.3581, 0.1748, 0.4062, 0.2256, 0.3007, 0.2256, 0.1993, 0.2256, 0.1993, 0.206, 0.2149, 0.206, 0.2149, 0.1748, 0.09377, 0.1748, 0.09377, 0.2256, 0.1993, 0.2256, 0.1993, 0.08094, 0.2886, 0.08094, 0.2886, 0.08094, 0.2114, 0.08094, 0.2114, 0.206, 0.2149, 0.206, 0.2149, 0.1144, 0.1419, 0.1144, 0.1419, 0.1951, 0.2375, 0.1951, 0.2375, 0.1951, 0.2625, 0.1951, 0.2625, 0.08094, 0.2114, 0.08094, 0.2114, 0.1951, 0.2375, 0.1951, 0.2375, 0.1748, 0.4062, 0.1748, 0.4062, 0.1144, 0.3581, 0.1144, 0.3581, 0.1951, 0.2625, 0.1951, 0.2625, 0.08094, 0.2886, 0.08094, 0.2886, 0.206, 0.2851, 0.206, 0.2851, 0.2256, 0.3007, 0.2256, 0.3007, 0.3252, 0.4062, 0.3252, 0.4062, 0.25, 0.4234, 0.25, 0.4234, 0.1144, 0.3581, 0.1144, 0.3581, 0.206, 0.2851, 0.206, 0.2851, 0.25, 0.3063, 0.25, 0.3063, 0.2744, 0.3007, 0.2744, 0.3007, 0.2256, 0.3007, 0.2256, 0.3007, 0.1748, 0.4062, 0.1748, 0.4062, 0.25, 0.4234, 0.25, 0.4234, 0.25, 0.3063, 0.25, 0.3063, 0.4191, 0.2886, 0.4191, 0.2886, 0.3856, 0.3581, 0.3856, 0.3581, 0.2744, 0.3007, 0.2744, 0.3007, 0.3252, 0.4062, 0.3252, 0.4062, 0.294, 0.2851, 0.294, 0.2851, 0.3049, 0.2625, 0.3049, 0.2625, 0.3856, 0.3581, 0.3856, 0.3581, 0.294, 0.2851, 0.294, 0.2851, 0.3856, 0.1419, 0.3856, 0.1419, 0.4191, 0.2114, 0.4191, 0.2114, 0.3049, 0.2625, 0.3049, 0.2625, 0.4191, 0.2886, 0.4191, 0.2886, 0.3049, 0.2375, 0.3049, 0.2375, 0.294, 0.2149, 0.294, 0.2149, 0.375, 0.0, 0.625, 0.0, 0.625, 0.25, 0.375, 0.25, 0.375, 0.4276, 0.625, 0.4276, 0.625, 0.5, 0.375, 0.5, 0.375, 0.5, 0.625, 0.5, 0.625, 0.75, 0.375, 0.75, 0.375, 0.8224, 0.625, 0.8224, 0.625, 1.0, 0.375, 1.0, 0.3026, 0.5, 0.375, 0.5, 0.375, 0.75, 0.3026, 0.75, 0.6974, 0.5, 0.875, 0.5, 0.875, 0.75, 0.6974, 0.75, 0.625, 0.5, 0.6974, 0.5, 0.6974, 0.75, 0.625, 0.75, 0.125, 0.5, 0.3026, 0.5, 0.3026, 0.75, 0.125, 0.75, 0.375, 0.75, 0.625, 0.75, 0.625, 0.8224, 0.375, 0.8224, 0.375, 0.25, 0.625, 0.25, 0.625, 0.4276, 0.375, 0.4276, 0.375, 0.0, 0.375, 0.25, 0.625, 0.25, 0.625, 0.0, 0.375, 0.4276, 0.375, 0.5, 0.625, 0.5, 0.625, 0.4276, 0.375, 0.5, 0.375, 0.75, 0.625, 0.75, 0.625, 0.5, 0.375, 0.8224, 0.375, 1.0, 0.625, 1.0, 0.625, 0.8224, 0.3026, 0.5, 0.3026, 0.75, 0.375, 0.75, 0.375, 0.5, 0.6974, 0.5, 0.6974, 0.75, 0.875, 0.75, 0.875, 0.5, 0.625, 0.5, 0.625, 0.75, 0.6974, 0.75, 0.6974, 0.5, 0.125, 0.5, 0.125, 0.75, 0.3026, 0.75, 0.3026, 0.5, 0.375, 0.75, 0.375, 0.8224, 0.625, 0.8224, 0.625, 0.75, 0.375, 0.25, 0.375, 0.4276, 0.625, 0.4276, 0.625, 0.25, 0.375, 0.0, 0.375, 0.25, 0.625, 0.25, 0.625, 0.0, 0.375, 0.4276, 0.375, 0.5, 0.625, 0.5, 0.625, 0.4276, 0.375, 0.5, 0.375, 0.75, 0.625, 0.75, 0.625, 0.5, 0.375, 0.8224, 0.375, 1.0, 0.625, 1.0, 0.625, 0.8224, 0.3026, 0.5, 0.3026, 0.75, 0.375, 0.75, 0.375, 0.5, 0.6974, 0.5, 0.6974, 0.75, 0.875, 0.75, 0.875, 0.5, 0.625, 0.5, 0.625, 0.75, 0.6974, 0.75, 0.6974, 0.5, 0.125, 0.5, 0.125, 0.75, 0.3026, 0.75, 0.3026, 0.5, 0.375, 0.75, 0.375, 0.8224, 0.625, 0.8224, 0.625, 0.75, 0.375, 0.25, 0.375, 0.4276, 0.625, 0.4276, 0.625, 0.25, 0.375, 0.0, 0.625, 0.0, 0.625, 0.25, 0.375, 0.25, 0.375, 0.4276, 0.625, 0.4276, 0.625, 0.5, 0.375, 0.5, 0.375, 0.5, 0.625, 0.5, 0.625, 0.75, 0.375, 0.75, 0.375, 0.9397, 0.625, 0.9397, 0.625, 1.0, 0.375, 1.0, 0.3026, 0.5, 0.375, 0.5, 0.375, 0.75, 0.3026, 0.75, 0.8147, 0.5, 0.875, 0.5, 0.875, 0.75, 0.8147, 0.75, 0.625, 0.5, 0.6974, 0.5, 0.6974, 0.75, 0.625, 0.75, 0.1853, 0.5, 0.3026, 0.5, 0.3026, 0.75, 0.1853, 0.75, 0.375, 0.75, 0.625, 0.75, 0.625, 0.8224, 0.375, 0.8224, 0.375, 0.3103, 0.625, 0.3103, 0.625, 0.4276, 0.375, 0.4276, 0.375, 0.25, 0.625, 0.25, 0.625, 0.3103, 0.375, 0.3103, 0.125, 0.5, 0.1853, 0.5, 0.1853, 0.75, 0.125, 0.75, 0.6974, 0.5, 0.8147, 0.5, 0.8147, 0.75, 0.6974, 0.75, 0.375, 0.8224, 0.625, 0.8224, 0.625, 0.9397, 0.375, 0.9397, 0.875, 0.75, 0.875, 0.5, 0.875, 0.5, 0.875, 0.75, 0.375, 0.25, 0.625, 0.25, 0.625, 0.5, 0.375, 0.5, 0.375, 0.5, 0.625, 0.5, 0.625, 0.75, 0.375, 0.75, 0.375, 0.75, 0.625, 0.75, 0.625, 1.0, 0.375, 1.0, 0.125, 0.5, 0.375, 0.5, 0.375, 0.75, 0.125, 0.75, 0.625, 0.5, 0.875, 0.5, 0.875, 0.75, 0.625, 0.75, 0.375, 0.0, 0.625, 0.0, 0.625, 0.25, 0.375, 0.25, 0.125, 0.5, 0.125, 0.75, 0.125, 0.75, 0.125, 0.5, 0.625, 0.25, 0.375, 0.25, 0.375, 0.25, 0.625, 0.25, 0.375, 1.0, 0.625, 1.0, 0.625, 1.0, 0.375, 1.0, 0.875, 0.75, 0.875, 0.75, 0.875, 0.5, 0.875, 0.5, 0.375, 0.25, 0.375, 0.5, 0.625, 0.5, 0.625, 0.25, 0.375, 0.5, 0.375, 0.75, 0.625, 0.75, 0.625, 0.5, 0.375, 0.75, 0.375, 1.0, 0.625, 1.0, 0.625, 0.75, 0.125, 0.5, 0.125, 0.75, 0.375, 0.75, 0.375, 0.5, 0.625, 0.5, 0.625, 0.75, 0.875, 0.75, 0.875, 0.5, 0.375, 0.0, 0.375, 0.25, 0.625, 0.25, 0.625, 0.0, 0.125, 0.5, 0.125, 0.5, 0.125, 0.75, 0.125, 0.75, 0.625, 0.25, 0.625, 0.25, 0.375, 0.25, 0.375, 0.25, 0.375, 1.0, 0.375, 1.0, 0.625, 1.0, 0.625, 1.0, 0.375, 0.0, 0.625, 0.0, 0.625, 0.25, 0.375, 0.25, 0.375, 0.25, 0.625, 0.25, 0.625, 0.5, 0.375, 0.5, 0.375, 0.5, 0.625, 0.5, 0.625, 0.75, 0.375, 0.75, 0.375, 0.75, 0.625, 0.75, 0.625, 1.0, 0.375, 1.0, 0.125, 0.5, 0.375, 0.5, 0.375, 0.75, 0.125, 0.75, 0.625, 0.5, 0.875, 0.5, 0.875, 0.75, 0.625, 0.75])
me_cube.materials.append(mat_car)
me_cube.materials.append(mat_windows)
me_cube.materials.append(mat_roof)
me_cube.materials.append(mat_bumper)
me_cube.materials.append(mat_tire_001)
me_cube.materials.append(mat_wheel)
me_cube.materials.append(mat_tire)
me_cube.materials.append(mat_lights)
me_cube.materials.append(mat_lights2)
me_cube.materials.append(mat_mirror)
me_cube.materials.append(mat_plate)
me_cube.use_remesh_preserve_volume = False
me_cube.use_remesh_preserve_attributes = False
me_cube.use_mirror_vertex_groups = False
me_cube.update()

# ---- objects
ob_cube = bpy.data.objects.new('Cube', me_cube)

# ---- transforms, parenting, visibility, modifiers, constraints
ob_cube.location = (0.0, 0.0, 0.0)
ob_cube.lock_rotations_4d = False
ob_cube.empty_display_type = 'ARROWS'
ob_cube.lineart.crease_threshold = 0.0

# ---- collection membership
col_collection.objects.link(ob_cube)

# ---- scene / render settings (as saved in the file)
scene.frame_start = 1; scene.frame_end = 250; scene.frame_set(1)
scene.render.engine = 'BLENDER_EEVEE_NEXT'
scene.cycles.use_denoising = False
scene.cycles.samples = 128
scene.cycles.sampling_pattern = 'TABULATED_SOBOL'
scene.cycles.use_adaptive_sampling = False
scene.cycles.use_light_tree = False
scene.view_settings.view_transform = 'Filmic'
bpy.context.view_layer.update()

# ---- added for rendering (the .blend has no active camera): camera
cam_auto = bpy.data.cameras.new('AutoCamera')
cam_auto.lens = 50.0
cam_auto.sensor_width = 36.0
cam_auto.clip_end = 1000.0
ob_auto_camera = bpy.data.objects.new('AutoCamera', cam_auto)
scene.collection.objects.link(ob_auto_camera)
ob_auto_camera.location = (5.29103, -6.03983, 5.16008)
ob_auto_camera.rotation_euler = (1.09748, -7.21219e-08, 0.694738)
scene.camera = ob_auto_camera
bpy.context.view_layer.update()
